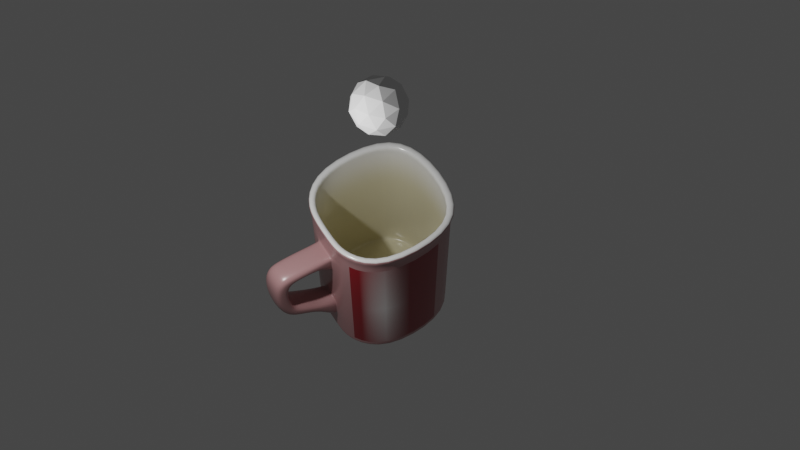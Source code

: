 # Source: Practica-5.blend  (saved by Blender 3.6.11; exported with 4.5.12 LTS)
import bpy
from mathutils import Matrix  # noqa: F401  (used for matrix-valued properties, if any)

bpy.ops.wm.read_factory_settings(use_empty=True)
scene = bpy.context.scene
scene.name = 'Scene'

# ---- collections
col_collection = bpy.data.collections.new('Collection'); scene.collection.children.link(col_collection)

# ---- images (referenced by path relative to the original .blend; pixels are not part of the script)
import os
ASSET_DIR = os.environ.get("B2B_ASSET_DIR", "")  # directory of the original .blend (textures are referenced by path, not embedded)
HERE = os.path.dirname(os.path.abspath(__file__))  # packed textures are extracted next to this script under _unpacked/

def load_image(name, relpath, width, height, colorspace="sRGB"):
    """Load a texture the original file referenced (path relative to the .blend, or extracted next to this script)."""
    p = next((c for c in (os.path.join(HERE, relpath), os.path.join(ASSET_DIR, relpath)) if relpath and os.path.exists(c)), "")
    if p:
        img = bpy.data.images.load(p, check_existing=True)
        img.name = name
    else:  # same state as the original file: an image datablock whose file is absent (Cycles renders it pink)
        img = bpy.data.images.new(name, width, height)
        img.source = "FILE"
        img.filepath = "//" + (relpath or name)
    img.colorspace_settings.name = colorspace
    return img
img_fingerprints_jpg_001 = load_image('Fingerprints.jpg.001', 'textures/Fingerprints.jpg', 1024, 1024, 'Non-Color')
img_nescafe_logo_png_001 = load_image('Nescafe-logo.png.001', 'textures/Nescafe-logo.png', 1024, 1024, 'sRGB')

# ---- materials (node trees are filled in below, after node groups)
mat_material = bpy.data.materials.new('Material')
mat_material.alpha_threshold = 0.0
mat_material.use_transparent_shadow = False
mat_material.roughness = 0.5
mat_material.line_color = (0.0, 0.0, 0.0, 1.0)
mat_white_001 = bpy.data.materials.new('white.001')
mat_white_001.use_transparent_shadow = False
mat_red_001 = bpy.data.materials.new('red.001')
mat_red_001.use_transparent_shadow = False

# ---- material node trees
mat_material.use_nodes = True; mat_material.node_tree.nodes.clear()
_N = mat_material.node_tree.nodes; _L = mat_material.node_tree.links
n0 = _N.new('ShaderNodeOutputMaterial'); n0.name = 'Material Output'; n0.location = (300, 300)
n1 = _N.new('ShaderNodeBsdfPrincipled'); n1.name = 'Principled BSDF'; n1.location = (10, 300)
n1.distribution = 'GGX'
n1.subsurface_method = 'RANDOM_WALK_SKIN'
n1.inputs[0].default_value = (0.9896, 0.9468, 1.0, 1.0)
n1.inputs[3].default_value = 1.45
n1.inputs[27].default_value = (0.0, 0.0, 0.0, 1.0)
n1.inputs[28].default_value = 1.0
_L.new(n1.outputs[0], n0.inputs[0])
n0.is_active_output = True
mat_white_001.use_nodes = True; mat_white_001.node_tree.nodes.clear()
_N = mat_white_001.node_tree.nodes; _L = mat_white_001.node_tree.links
n0 = _N.new('ShaderNodeOutputMaterial'); n0.name = 'Material Output.001'; n0.location = (983, 276)
n1 = _N.new('ShaderNodeMath'); n1.name = 'Math'; n1.location = (739, 181)
n1.operation = 'DIVIDE'
n1.inputs[1].default_value = 5000.0
n2 = _N.new('ShaderNodeTexNoise'); n2.name = 'Noise Texture'; n2.location = (519, 142)
n2.inputs[2].default_value = 20.0
n2.inputs[3].default_value = 0.1
n2.inputs[8].default_value = 0.1
n3 = _N.new('ShaderNodeBsdfPrincipled'); n3.name = 'Principled BSDF.001'; n3.location = (167, 335)
n3.distribution = 'GGX'
n3.subsurface_method = 'BURLEY'
n3.inputs[2].default_value = 0.2
n3.inputs[13].default_value = 0.6
n3.inputs[20].default_value = 0.0
n3.inputs[27].default_value = (0.0, 0.0, 0.0, 1.0)
n3.inputs[28].default_value = 1.0
n4 = _N.new('ShaderNodeTexCoord'); n4.name = 'Texture Coordinate'; n4.location = (-989, 355)
n5 = _N.new('ShaderNodeSeparateXYZ'); n5.name = 'Separate XYZ'; n5.location = (-757, 328)
n6 = _N.new('ShaderNodeValToRGB'); n6.name = 'ColorRamp'; n6.location = (-491, 414)
n6.color_ramp.interpolation = 'EASE'
while len(n6.color_ramp.elements) > 1: n6.color_ramp.elements.remove(n6.color_ramp.elements[-1])
n6.color_ramp.elements[0].position = 0.05909; n6.color_ramp.elements[0].color = (0.1041, 0.1041, 0.1041, 1.0)
_e = n6.color_ramp.elements.new(0.1); _e.color = (1.0, 1.0, 1.0, 1.0)
n7 = _N.new('ShaderNodeMix'); n7.name = 'Mix'; n7.location = (-128, 319)
n7.data_type = 'RGBA'
n7.inputs[6].default_value = (0.6836, 0.6247, 0.4057, 1.0)
n7.inputs[7].default_value = (0.8923, 0.8923, 0.8923, 1.0)
_L.new(n2.outputs[1], n1.inputs[0])
_L.new(n1.outputs[0], n0.inputs[2])
_L.new(n4.outputs[3], n5.inputs[0])
_L.new(n5.outputs[2], n6.inputs[0])
_L.new(n6.outputs[0], n7.inputs[0])
_L.new(n3.outputs[0], n0.inputs[0])
_L.new(n7.outputs[2], n3.inputs[0])
n0.is_active_output = True
mat_red_001.use_nodes = True; mat_red_001.node_tree.nodes.clear()
_N = mat_red_001.node_tree.nodes; _L = mat_red_001.node_tree.links
n0 = _N.new('ShaderNodeBsdfPrincipled'); n0.name = 'Principled BSDF'; n0.location = (738, 415)
n0.distribution = 'GGX'
n0.subsurface_method = 'BURLEY'
n0.inputs[0].default_value = (0.2711, 0.002069, 0.009229, 1.0)
n0.inputs[13].default_value = 0.6
n0.inputs[20].default_value = 0.0
n0.inputs[27].default_value = (0.0, 0.0, 0.0, 1.0)
n0.inputs[28].default_value = 1.0
n1 = _N.new('ShaderNodeTexImage'); n1.name = 'Image Texture.002'; n1.location = (-185, 218)
n1.width = 247
n1.image = img_fingerprints_jpg_001
n2 = _N.new('ShaderNodeMapping'); n2.name = 'Mapping'; n2.location = (-475, 233)
n2.vector_type = 'VECTOR'
n2.inputs[2].default_value = (0.0, 0.0, 0.1292)
n3 = _N.new('ShaderNodeUVMap'); n3.name = 'UV Map.001'; n3.location = (-707, 198)
n3.uv_map = 'SI-UV'
n4 = _N.new('ShaderNodeValToRGB'); n4.name = 'ColorRamp'; n4.location = (143, 182)
while len(n4.color_ramp.elements) > 1: n4.color_ramp.elements.remove(n4.color_ramp.elements[-1])
n4.color_ramp.elements[0].position = 0.0; n4.color_ramp.elements[0].color = (0.04735, 0.04735, 0.04735, 1.0)
_e = n4.color_ramp.elements.new(1.0); _e.color = (1.0, 1.0, 1.0, 1.0)
n5 = _N.new('ShaderNodeBsdfPrincipled'); n5.name = 'Principled BSDF.001'; n5.location = (746, -213)
n5.distribution = 'GGX'
n5.subsurface_method = 'BURLEY'
n5.inputs[13].default_value = 0.6
n5.inputs[20].default_value = 0.0
n5.inputs[27].default_value = (0.0, 0.0, 0.0, 1.0)
n5.inputs[28].default_value = 1.0
n6 = _N.new('ShaderNodeMix'); n6.name = 'Mix'; n6.location = (217, 379)
n6.data_type = 'RGBA'
n6.inputs[0].default_value = 1.0
n6.inputs[7].default_value = (1.0, 0.9449, 0.9331, 1.0)
n7 = _N.new('ShaderNodeMixShader'); n7.name = 'Mix Shader'; n7.location = (1249, 492)
n8 = _N.new('ShaderNodeUVMap'); n8.name = 'UV Map'; n8.location = (-319, 624)
n8.uv_map = 'Nescafe'
n9 = _N.new('ShaderNodeTexNoise'); n9.name = 'Noise Texture'; n9.location = (1257, 322)
n9.inputs[2].default_value = 20.0
n9.inputs[3].default_value = 0.1
n9.inputs[8].default_value = 0.1
n10 = _N.new('ShaderNodeMath'); n10.name = 'Math'; n10.location = (1441, 315)
n10.operation = 'DIVIDE'
n10.inputs[1].default_value = 5000.0
n11 = _N.new('ShaderNodeOutputMaterial'); n11.name = 'Material Output'; n11.location = (1808, 486)
n12 = _N.new('ShaderNodeTexImage'); n12.name = 'Image Texture'; n12.location = (-100, 591)
n12.image = img_nescafe_logo_png_001
n12.extension = 'CLIP'
_L.new(n9.outputs[1], n10.inputs[0])
_L.new(n10.outputs[0], n11.inputs[2])
_L.new(n0.outputs[0], n7.inputs[1])
_L.new(n12.outputs[1], n7.inputs[0])
_L.new(n12.outputs[0], n6.inputs[6])
_L.new(n8.outputs[0], n12.inputs[0])
_L.new(n5.outputs[0], n7.inputs[2])
_L.new(n4.outputs[0], n0.inputs[2])
_L.new(n4.outputs[0], n5.inputs[2])
_L.new(n6.outputs[2], n5.inputs[0])
_L.new(n1.outputs[0], n4.inputs[0])
_L.new(n2.outputs[0], n1.inputs[0])
_L.new(n3.outputs[0], n2.inputs[0])
_L.new(n7.outputs[0], n11.inputs[0])
n11.is_active_output = True

# ---- world
world_world = bpy.data.worlds.new('World'); scene.world = world_world
world_world.use_nodes = True; world_world.node_tree.nodes.clear()
_N = world_world.node_tree.nodes; _L = world_world.node_tree.links
n0 = _N.new('ShaderNodeOutputWorld'); n0.name = 'World Output'; n0.location = (300, 300)
n1 = _N.new('ShaderNodeBackground'); n1.name = 'Background'; n1.location = (10, 300)
n1.inputs[0].default_value = (0.05088, 0.05088, 0.05088, 1.0)
_L.new(n1.outputs[0], n0.inputs[0])
n0.is_active_output = True
world_world.color = (0.05088, 0.05088, 0.05088)
world_world.use_sun_shadow = False
world_world.sun_shadow_jitter_overblur = 0.0

# ---- cameras
cam_camera = bpy.data.cameras.new('Camera')
cam_camera.clip_end = 100.0
cam_camera.ortho_scale = 7.314

# ---- lights
light_light = bpy.data.lights.new('Light', 'POINT')
light_light.transmission_factor = 0.0
light_light.energy = 1000.0
light_light.shadow_soft_size = 0.1
light_light.shadow_maximum_resolution = 0.006
light_light.use_absolute_resolution = True

# ---- meshes
me_cube = bpy.data.meshes.new('Cube')
me_cube.from_pydata([(1.0, 1.0, 1.0), (1.0, 1.0, -1.0), (1.0, -1.0, 1.0), (1.0, -1.0, -1.0), (-1.0, 1.0, 1.0), (-1.0, 1.0, -1.0), (-1.0, -1.0, 1.0), (-1.0, -1.0, -1.0)], [], [(0, 4, 6, 2), (3, 2, 6, 7), (7, 6, 4, 5), (5, 1, 3, 7), (1, 0, 2, 3), (5, 4, 0, 1)])
_uv = me_cube.uv_layers.new(name='UVMap')
_uv.uv.foreach_set('vector', [0.625, 0.5, 0.875, 0.5, 0.875, 0.75, 0.625, 0.75, 0.375, 0.75, 0.625, 0.75, 0.625, 1.0, 0.375, 1.0, 0.375, 0.0, 0.625, 0.0, 0.625, 0.25, 0.375, 0.25, 0.125, 0.5, 0.375, 0.5, 0.375, 0.75, 0.125, 0.75, 0.375, 0.5, 0.625, 0.5, 0.625, 0.75, 0.375, 0.75, 0.375, 0.25, 0.625, 0.25, 0.625, 0.5, 0.375, 0.5])
me_cube.materials.append(mat_material)
me_cube.use_mirror_vertex_groups = False
me_cube.update()
me_circle_001 = bpy.data.meshes.new('Circle.001')
me_circle_001.from_pydata([(0.003384, 0.01318, 0.006265), (-0.01168, 0.006763, 0.006266), (-0.01325, 0.00346, 0.006266), (-0.00678, -0.01169, 0.006265), (-0.003384, -0.01318, 0.006265), (0.01168, -0.006763, 0.006266), (0.01325, -0.00346, 0.006266), (0.00678, 0.01169, 0.006265), (0.00476, 0.0343, 0.09344), (-0.02756, 0.02077, 0.09343), (-0.0357, 0.00463, 0.09346), (-0.02198, -0.02736, 0.09344), (-0.003588, -0.03506, 0.09344), (0.02656, -0.02221, 0.09343), (0.03562, -0.004482, 0.09346), (0.0219, 0.02751, 0.09344), (0.03619, -0.004634, 0.08919), (0.02225, 0.02787, 0.08917), (-0.003675, -0.0357, 0.08917), (0.02708, -0.02258, 0.08916), (-0.03619, 0.004634, 0.08919), (-0.02225, -0.02787, 0.08917), (0.005062, 0.03469, 0.08917), (-0.0281, 0.02082, 0.08916), (0.02221, 0.02775, 0.08257), (0.02698, -0.02253, 0.08257), (-0.02221, -0.02775, 0.08257), (-0.028, 0.02077, 0.08257), (0.03606, -0.004576, 0.08257), (-0.003641, -0.03559, 0.08257), (-0.03606, 0.004576, 0.08257), (0.005028, 0.03458, 0.08257), (0.003889, 0.02905, 0.004415), (-0.02301, 0.01769, 0.004415), (-0.0295, 0.003791, 0.004415), (-0.01814, -0.02293, 0.004415), (-0.003471, -0.02935, 0.004415), (0.02269, -0.01825, 0.004415), (0.0295, -0.003791, 0.004415), (0.01814, 0.02293, 0.004415), (0.005493, 0.03907, 0.09357), (-0.03134, 0.0237, 0.09357), (-0.04092, 0.004496, 0.09357), (-0.02528, -0.03213, 0.09357), (-0.003609, -0.04119, 0.09357), (0.03086, -0.02655, 0.09357), (0.04144, -0.005621, 0.09357), (0.0258, 0.031, 0.09357), (0.03897, -0.004695, 0.0884), (0.02423, 0.02982, 0.0884), (-0.003649, -0.03848, 0.0884), (0.02897, -0.02463, 0.0884), (-0.03897, 0.004695, 0.0884), (-0.02423, -0.02982, 0.0884), (0.005036, 0.03747, 0.0884), (-0.02999, 0.02287, 0.0884), (0.02425, 0.02979, 0.08256), (0.02897, -0.02463, 0.08256), (-0.02425, -0.02979, 0.08256), (-0.02999, 0.02287, 0.08256), (0.03895, -0.004655, 0.08256), (-0.003642, -0.03848, 0.08256), (-0.03895, 0.004655, 0.08256), (0.005029, 0.03747, 0.08256), (0.0007083, 0.01204, 0.006265), (-0.007253, 0.03063, 0.09344), (-0.007301, 0.03102, 0.08917), (-0.007288, 0.03093, 0.08257), (-0.004784, 0.02585, 0.004415), (-0.008169, 0.03484, 0.09357), (-0.007992, 0.03354, 0.0884), (-0.007994, 0.03353, 0.08256), (-0.01922, 0.02588, 0.08916), (-0.01916, 0.02581, 0.08257), (-0.02063, 0.02812, 0.0884), (-0.02064, 0.02811, 0.08256), (-0.01104, 0.007038, 0.006266), (-0.01891, 0.02565, 0.09343), (-0.0173, 0.02054, 0.004415), (-0.02149, 0.02918, 0.09357), (0.02426, 0.02976, 0.0778), (0.02896, -0.02463, 0.0778), (-0.02426, -0.02976, 0.0778), (-0.02998, 0.02287, 0.0778), (0.03893, -0.004615, 0.0778), (-0.003635, -0.03847, 0.0778), (-0.03893, 0.004615, 0.0778), (0.005022, 0.03746, 0.0778), (-0.007997, 0.03353, 0.0767), (-0.0206, 0.02817, 0.0767), (0.02431, 0.02965, 0.06136), (0.02894, -0.02464, 0.06136), (-0.02431, -0.02965, 0.06136), (-0.02996, 0.02288, 0.06136), (-0.008005, 0.03353, 0.06136), (-0.0206, 0.02817, 0.06136), (0.03886, -0.004478, 0.06136), (-0.003612, -0.03846, 0.06136), (-0.03886, 0.004478, 0.06136), (0.004998, 0.03745, 0.06136), (0.02441, 0.02945, 0.032), (0.02891, -0.02466, 0.032), (-0.02441, -0.02945, 0.032), (-0.02993, 0.0229, 0.032), (-0.00802, 0.03352, 0.032), (-0.02058, 0.02817, 0.032), (0.03875, -0.004232, 0.032), (-0.003569, -0.03844, 0.032), (-0.03875, 0.004232, 0.032), (0.004956, 0.03743, 0.032), (0.02446, 0.02934, 0.016), (0.02889, -0.02467, 0.016), (-0.02446, -0.02934, 0.016), (-0.02991, 0.02291, 0.016), (-0.008028, 0.03352, 0.016), (-0.02057, 0.02818, 0.016), (0.03869, -0.004098, 0.016), (-0.003546, -0.03843, 0.016), (-0.03869, 0.004098, 0.016), (0.004933, 0.03742, 0.016), (-0.02318, 0.03436, 0.07711), (-0.01058, 0.0397, 0.07711), (-0.01081, 0.04016, 0.06982), (-0.02338, 0.03482, 0.06982), (-0.02974, 0.04975, 0.07722), (-0.01728, 0.05538, 0.07728), (-0.01613, 0.05289, 0.07102), (-0.02858, 0.04727, 0.07096), (-0.03375, 0.05838, 0.07009), (-0.02132, 0.06408, 0.07024), (-0.01806, 0.05703, 0.06522), (-0.03047, 0.05134, 0.06508), (-0.03378, 0.05843, 0.05677), (-0.02138, 0.06421, 0.05693), (-0.01802, 0.05695, 0.05714), (-0.03039, 0.05118, 0.05698), (-0.03281, 0.05635, 0.04708), (-0.02043, 0.06216, 0.04724), (-0.01754, 0.05593, 0.04853), (-0.02991, 0.05013, 0.04837), (-0.03122, 0.05293, 0.03974), (-0.01887, 0.0588, 0.03986), (-0.0167, 0.05412, 0.04498), (-0.02904, 0.04826, 0.04485), (-0.02818, 0.0464, 0.03477), (-0.01584, 0.0523, 0.03488), (-0.01418, 0.0487, 0.03986), (-0.0265, 0.0428, 0.03975), (-0.02468, 0.03888, 0.02872), (-0.01235, 0.04478, 0.02881), (-0.01102, 0.04191, 0.03406), (-0.02334, 0.03602, 0.03397), (-0.02201, 0.03137, 0.01741), (-0.009569, 0.03695, 0.01746), (-0.008573, 0.03499, 0.03227), (-0.02084, 0.02894, 0.03215), (-0.01707, 0.05491, 0.06981), (-0.01994, 0.0611, 0.0767), (-0.03238, 0.05543, 0.0766), (-0.0295, 0.04926, 0.06971), (-0.0264, 0.04197, 0.07152), (-0.01389, 0.04746, 0.07155), (-0.01407, 0.04787, 0.07734), (-0.0266, 0.04238, 0.0773), (-0.008405, 0.03448, 0.06194), (-0.008366, 0.03441, 0.07677), (-0.02097, 0.02905, 0.07677), (-0.02099, 0.02912, 0.06194), (0.03893, -0.004611, 0.07729), (-0.003635, -0.03847, 0.07729), (-0.03893, 0.004611, 0.07729), (0.005022, 0.03746, 0.07729), (0.02426, 0.02975, 0.07729), (0.02896, -0.02463, 0.07729), (-0.02426, -0.02975, 0.07729), (-0.02998, 0.02287, 0.07729), (-0.007998, 0.03353, 0.07493), (-0.0206, 0.02818, 0.07524), (0.03872, -0.004165, 0.024), (-0.003557, -0.03844, 0.024), (-0.03872, 0.004165, 0.024), (0.004944, 0.03743, 0.024), (0.02443, 0.02939, 0.024), (0.0289, -0.02466, 0.024), (-0.02443, -0.02939, 0.024), (-0.02992, 0.0229, 0.024), (-0.008024, 0.03352, 0.024), (-0.02058, 0.02817, 0.024), (-0.0107, 0.03993, 0.07306), (-0.02326, 0.03453, 0.07387), (-0.0167, 0.05414, 0.07366), (-0.02916, 0.04851, 0.07359), (-0.01969, 0.06056, 0.06773), (-0.03211, 0.05486, 0.06758), (-0.0197, 0.06058, 0.05704), (-0.03209, 0.05481, 0.05687), (-0.01899, 0.05904, 0.04788), (-0.03136, 0.05324, 0.04772), (-0.01778, 0.05646, 0.04242), (-0.03013, 0.0506, 0.04229), (-0.01501, 0.0505, 0.03737), (-0.02734, 0.0446, 0.03726), (-0.01168, 0.04335, 0.03143), (-0.02401, 0.03745, 0.03134), (-0.009426, 0.03684, 0.02695), (-0.02169, 0.0308, 0.02684), (-0.03094, 0.05235, 0.07316), (-0.0185, 0.05801, 0.07325), (-0.0265, 0.04217, 0.07382), (-0.01398, 0.04766, 0.07385), (-0.02098, 0.0291, 0.07478), (-0.008385, 0.03445, 0.07443), (-0.008957, 0.03578, 0.06263), (-0.02154, 0.03044, 0.06263), (-0.008876, 0.03563, 0.07692), (-0.02147, 0.03028, 0.07692), (-0.02151, 0.03037, 0.07414), (-0.00892, 0.03572, 0.07362), (-0.02076, 0.02859, 0.01615), (-0.008256, 0.03403, 0.01616), (-0.008159, 0.03387, 0.03205), (-0.02066, 0.02838, 0.03203), (-0.02074, 0.02855, 0.02446), (-0.008238, 0.03403, 0.02448), (-0.005164, 0.00954, 0.006265), (-0.01308, 0.02814, 0.09343), (-0.01104, 0.02319, 0.004415), (-0.01483, 0.03201, 0.09357), (-0.01324, 0.02848, 0.08916), (-0.0132, 0.02841, 0.08257), (-0.01429, 0.03086, 0.0884), (-0.01429, 0.03086, 0.08256), (-0.01429, 0.03086, 0.0767), (-0.01429, 0.03086, 0.01409), (-0.01688, 0.03703, 0.07768), (-0.02363, 0.05283, 0.0782), (-0.02782, 0.06184, 0.07026), (-0.02783, 0.06185, 0.05646), (-0.02701, 0.06009, 0.04654), (-0.02543, 0.0567, 0.03934), (-0.02225, 0.04987, 0.03379), (-0.01851, 0.04183, 0.02876), (-0.01579, 0.03416, 0.01672), (-0.02648, 0.05896, 0.07703), (-0.02034, 0.04512, 0.07789), (-0.01466, 0.03174, 0.07677), (-0.01517, 0.03296, 0.07692), (-0.0145, 0.03132, 0.01425), (0.0245, 0.02924, 0.001369), (0.02887, -0.02468, 0.001369), (-0.0245, -0.02924, 0.001369), (-0.02989, 0.02292, 0.001369), (-0.008036, 0.03352, 0.001369), (-0.0206, 0.02812, 0.001369), (0.03863, -0.003976, 0.001369), (-0.003525, -0.03842, 0.001369), (-0.03863, 0.003976, 0.001369), (0.004912, 0.03741, 0.001369), (-0.01429, 0.03086, 0.001205), (0.02238, 0.0272, 0.004996), (0.02681, -0.0226, 0.004997), (-0.02252, -0.02723, 0.004996), (-0.02798, 0.02081, 0.004997), (0.03568, -0.003938, 0.004997), (-0.003593, -0.03555, 0.004996), (-0.03582, 0.00391, 0.004997), (0.004837, 0.03451, 0.004996), (-0.007401, 0.0309, 0.004996), (-0.0192, 0.02581, 0.004997), (-0.01327, 0.0284, 0.004997), (-0.007331, 0.03091, 0.003289), (0.004904, 0.03453, 0.003289), (-0.03574, 0.0039, 0.00329), (-0.0279, 0.02082, 0.00329), (-0.02246, -0.0272, 0.003289), (-0.003517, -0.03553, 0.003289), (0.02688, -0.02258, 0.00329), (0.03574, -0.0039, 0.00329), (0.02246, 0.0272, 0.003289), (-0.0132, 0.02841, 0.003289), (-0.01912, 0.02583, 0.00329), (-0.005553, 0.02674, 0.003289), (0.004167, 0.0301, 0.003289), (-0.03077, 0.003803, 0.00329), (-0.02403, 0.0182, 0.00329), (-0.01899, -0.02377, 0.003289), (-0.003488, -0.03059, 0.003289), (0.02352, -0.01909, 0.00329), (0.03077, -0.003803, 0.00329), (0.01899, 0.02377, 0.003289), (-0.01143, 0.02424, 0.003289), (-0.0173, 0.02174, 0.00329), (-0.008037, 0.03352, 0.0), (0.00491, 0.03741, 0.0), (-0.03862, 0.003964, 0.0), (-0.02989, 0.02292, 0.0), (-0.02451, -0.02923, 0.0), (-0.003523, -0.03842, 0.0), (0.02887, -0.02468, 0.0), (0.03862, -0.003964, 0.0), (0.02451, 0.02923, 0.0), (-0.01429, 0.03086, 0.0), (-0.0206, 0.02812, 0.0), (-0.007213, 0.03157, 0.0), (0.004896, 0.03512, 0.0), (-0.03631, 0.00392, 0.0), (-0.02832, 0.02129, 0.0), (-0.0229, -0.02763, 0.0), (-0.003509, -0.03612, 0.0), (0.02731, -0.02305, 0.0), (0.03631, -0.00392, 0.0), (0.0229, 0.02763, 0.0), (-0.01347, 0.02892, 0.0), (-0.01981, 0.02611, 0.0), (0.004892, 0.03431, 0.0004944), (-0.006925, 0.0309, 0.0004944), (-0.02778, 0.02072, 0.0004944), (-0.03551, 0.003905, 0.0004944), (-0.02233, -0.02708, 0.0004944), (-0.003505, -0.03532, 0.0004944), (0.02676, -0.02248, 0.0004944), (0.03551, -0.003905, 0.0004944), (0.02233, 0.02708, 0.0004944), (-0.01318, 0.02824, 0.0004944), (-0.01953, 0.02543, 0.0004944)], [], [(17, 16, 14, 15), (19, 18, 12, 13), (21, 20, 10, 11), (66, 22, 8, 65), (22, 17, 15, 8), (16, 19, 13, 14), (18, 21, 11, 12), (20, 23, 9, 10), (30, 27, 23, 20), (29, 26, 21, 18), (28, 25, 19, 16), (31, 24, 17, 22), (67, 31, 22, 66), (26, 30, 20, 21), (25, 29, 18, 19), (24, 28, 16, 17), (259, 263, 28, 24), (260, 264, 29, 25), (261, 265, 30, 26), (267, 266, 31, 67), (266, 259, 24, 31), (263, 260, 25, 28), (264, 261, 26, 29), (265, 262, 27, 30), (49, 47, 46, 48), (51, 45, 44, 50), (53, 43, 42, 52), (70, 69, 40, 54), (54, 40, 47, 49), (48, 46, 45, 51), (50, 44, 43, 53), (52, 42, 41, 55), (62, 52, 55, 59), (61, 50, 53, 58), (60, 48, 51, 57), (63, 54, 49, 56), (71, 70, 54, 63), (58, 53, 52, 62), (57, 51, 50, 61), (56, 49, 48, 60), (80, 56, 60, 84), (81, 57, 61, 85), (82, 58, 62, 86), (88, 71, 63, 87), (87, 63, 56, 80), (84, 60, 57, 81), (85, 61, 58, 82), (86, 62, 59, 83), (296, 250, 256, 294), (292, 252, 257, 293), (293, 257, 248, 300), (299, 254, 249, 298), (297, 255, 250, 296), (294, 256, 251, 295), (301, 258, 252, 292), (295, 251, 253, 302), (65, 8, 40, 69), (10, 9, 41, 42), (11, 10, 42, 43), (12, 11, 43, 44), (13, 12, 44, 45), (14, 13, 45, 46), (15, 14, 46, 47), (8, 15, 47, 40), (225, 65, 69, 227), (302, 253, 258, 301), (232, 231, 71, 88), (231, 230, 70, 71), (230, 227, 69, 70), (269, 267, 67, 229), (229, 67, 66, 228), (228, 66, 65, 225), (23, 72, 77, 9), (27, 73, 72, 23), (262, 268, 73, 27), (55, 41, 79, 74), (59, 55, 74, 75), (83, 59, 75, 89), (9, 77, 79, 41), (68, 32, 39, 38, 37, 36, 35, 34, 33, 78, 226), (175, 83, 89, 177), (217, 212, 122, 188), (170, 86, 83, 175), (169, 85, 82, 174), (168, 84, 81, 173), (171, 87, 80, 172), (176, 88, 87, 171), (174, 82, 86, 170), (173, 81, 85, 169), (172, 80, 84, 168), (100, 90, 96, 106), (101, 91, 97, 107), (102, 92, 98, 108), (104, 94, 99, 109), (109, 99, 90, 100), (106, 96, 91, 101), (107, 97, 92, 102), (108, 98, 93, 103), (105, 95, 94, 104), (103, 93, 95, 105), (185, 103, 105, 187), (223, 219, 153, 204), (180, 108, 103, 185), (179, 107, 102, 184), (178, 106, 101, 183), (181, 109, 100, 182), (186, 104, 109, 181), (184, 102, 108, 180), (183, 101, 107, 179), (182, 100, 106, 178), (248, 110, 116, 254), (249, 111, 117, 255), (250, 112, 118, 256), (252, 114, 119, 257), (257, 119, 110, 248), (254, 116, 111, 249), (255, 117, 112, 250), (256, 118, 113, 251), (258, 233, 114, 252), (251, 113, 115, 253), (161, 160, 127, 126), (246, 214, 121, 234), (212, 213, 123, 122), (216, 215, 120, 189), (207, 156, 130, 192), (209, 161, 126, 190), (208, 163, 124, 191), (244, 162, 125, 235), (193, 128, 132, 195), (206, 158, 128, 193), (243, 157, 129, 236), (156, 159, 131, 130), (134, 135, 139, 138), (236, 129, 133, 237), (130, 131, 135, 134), (192, 130, 134, 194), (197, 136, 140, 199), (194, 134, 138, 196), (195, 132, 136, 197), (237, 133, 137, 238), (199, 140, 144, 201), (238, 137, 141, 239), (138, 139, 143, 142), (196, 138, 142, 198), (146, 147, 151, 150), (239, 141, 145, 240), (142, 143, 147, 146), (198, 142, 146, 200), (203, 148, 152, 205), (200, 146, 150, 202), (201, 144, 148, 203), (240, 145, 149, 241), (247, 218, 152, 242), (241, 149, 153, 242), (150, 151, 155, 154), (202, 150, 154, 204), (220, 154, 155, 221), (222, 205, 152, 218), (126, 127, 159, 156), (235, 125, 157, 243), (191, 124, 158, 206), (190, 126, 156, 207), (234, 121, 162, 244), (189, 120, 163, 208), (188, 122, 161, 209), (122, 123, 160, 161), (177, 89, 166, 210), (94, 95, 167, 164), (232, 88, 165, 245), (176, 94, 164, 211), (88, 176, 211, 165), (95, 177, 210, 167), (121, 188, 209, 162), (123, 189, 208, 160), (125, 190, 207, 157), (127, 191, 206, 159), (221, 155, 205, 222), (149, 202, 204, 153), (147, 201, 203, 151), (145, 200, 202, 149), (151, 203, 205, 155), (141, 198, 200, 145), (137, 196, 198, 141), (143, 199, 201, 147), (135, 195, 197, 139), (133, 194, 196, 137), (139, 197, 199, 143), (129, 192, 194, 133), (159, 206, 193, 131), (131, 193, 195, 135), (160, 208, 191, 127), (162, 209, 190, 125), (157, 207, 192, 129), (213, 216, 189, 123), (110, 182, 178, 116), (111, 183, 179, 117), (112, 184, 180, 118), (114, 186, 181, 119), (119, 181, 182, 110), (116, 178, 183, 111), (117, 179, 184, 112), (118, 180, 185, 113), (220, 223, 204, 154), (113, 185, 187, 115), (90, 172, 168, 96), (91, 173, 169, 97), (92, 174, 170, 98), (94, 176, 171, 99), (99, 171, 172, 90), (96, 168, 173, 91), (97, 169, 174, 92), (98, 170, 175, 93), (214, 217, 188, 121), (93, 175, 177, 95), (165, 211, 217, 214), (167, 210, 216, 213), (210, 166, 215, 216), (164, 167, 213, 212), (245, 165, 214, 246), (211, 164, 212, 217), (104, 186, 223, 220), (105, 221, 222, 187), (187, 222, 218, 115), (104, 220, 221, 105), (233, 115, 218, 247), (186, 114, 219, 223), (114, 233, 247, 219), (166, 245, 246, 215), (89, 232, 245, 166), (120, 234, 244, 163), (124, 235, 243, 158), (148, 241, 242, 152), (219, 247, 242, 153), (144, 240, 241, 148), (140, 239, 240, 144), (136, 238, 239, 140), (132, 237, 238, 136), (128, 236, 237, 132), (158, 243, 236, 128), (163, 244, 235, 124), (215, 246, 234, 120), (253, 115, 233, 258), (64, 224, 76, 1, 2, 3, 4, 5, 6, 7, 0), (72, 228, 225, 77), (73, 229, 228, 72), (268, 269, 229, 73), (74, 79, 227, 230), (75, 74, 230, 231), (89, 75, 231, 232), (77, 225, 227, 79), (298, 249, 255, 297), (300, 248, 254, 299), (280, 279, 269, 268), (273, 280, 268, 262), (279, 270, 267, 269), (272, 273, 262, 265), (275, 274, 261, 264), (277, 276, 260, 263), (271, 278, 259, 266), (270, 271, 266, 267), (274, 272, 265, 261), (276, 275, 264, 260), (278, 277, 263, 259), (281, 282, 271, 270), (283, 284, 273, 272), (285, 283, 272, 274), (286, 285, 274, 275), (287, 286, 275, 276), (288, 287, 276, 277), (289, 288, 277, 278), (282, 289, 278, 271), (290, 281, 270, 279), (284, 291, 280, 273), (291, 290, 279, 280), (64, 0, 282, 281), (2, 1, 284, 283), (3, 2, 283, 285), (4, 3, 285, 286), (5, 4, 286, 287), (6, 5, 287, 288), (7, 6, 288, 289), (0, 7, 289, 282), (224, 64, 281, 290), (1, 76, 291, 284), (76, 224, 290, 291), (304, 303, 292, 293), (306, 305, 294, 295), (305, 307, 296, 294), (307, 308, 297, 296), (308, 309, 298, 297), (309, 310, 299, 298), (310, 311, 300, 299), (311, 304, 293, 300), (303, 312, 301, 292), (313, 306, 295, 302), (312, 313, 302, 301), (314, 315, 303, 304), (316, 317, 305, 306), (317, 318, 307, 305), (318, 319, 308, 307), (319, 320, 309, 308), (320, 321, 310, 309), (321, 322, 311, 310), (322, 314, 304, 311), (315, 323, 312, 303), (324, 316, 306, 313), (323, 324, 313, 312), (226, 78, 324, 323), (78, 33, 316, 324), (68, 226, 323, 315), (39, 32, 314, 322), (38, 39, 322, 321), (37, 38, 321, 320), (36, 37, 320, 319), (35, 36, 319, 318), (34, 35, 318, 317), (33, 34, 317, 316), (32, 68, 315, 314)])
me_circle_001.polygons.foreach_set('use_smooth', [True] * 318)
me_circle_001.polygons.foreach_set('material_index', [0, 0, 0, 0, 0, 0, 0, 0, 0, 0, 0, 0, 0, 0, 0, 0, 0, 0, 0, 0, 0, 0, 0, 0, 1, 1, 1, 1, 1, 1, 1, 1, 1, 1, 1, 1, 1, 1, 1, 1, 1, 1, 1, 1, 1, 1, 1, 1, 1, 1, 1, 1, 1, 1, 1, 1, 0, 0, 0, 0, 0, 0, 0, 0, 0, 1, 1, 1, 1, 0, 0, 0, 0, 0, 0, 1, 1, 1, 0, 1, 1, 1, 1, 1, 1, 1, 1, 1, 1, 1, 1, 1, 1, 1, 1, 1, 1, 1, 1, 1, 1, 1, 1, 1, 1, 1, 1, 1, 1, 1, 1, 1, 1, 1, 1, 1, 1, 1, 1, 1, 1, 1, 1, 1, 1, 1, 1, 1, 1, 1, 1, 1, 1, 1, 1, 1, 1, 1, 1, 1, 1, 1, 1, 1, 1, 1, 1, 1, 1, 1, 1, 1, 1, 1, 1, 1, 1, 1, 1, 1, 1, 1, 1, 1, 1, 1, 1, 1, 1, 1, 1, 1, 1, 1, 1, 1, 1, 1, 1, 1, 1, 1, 1, 1, 1, 1, 1, 1, 1, 1, 1, 1, 1, 1, 1, 1, 1, 1, 1, 1, 1, 1, 1, 1, 1, 1, 1, 1, 1, 1, 1, 1, 1, 1, 1, 1, 1, 1, 1, 1, 1, 1, 1, 1, 1, 1, 1, 1, 1, 1, 1, 1, 1, 1, 1, 1, 1, 1, 1, 1, 1, 1, 0, 0, 0, 0, 1, 1, 1, 0, 1, 1, 0, 0, 0, 0, 0, 0, 0, 0, 0, 0, 0, 0, 0, 0, 0, 0, 0, 0, 0, 0, 0, 0, 0, 0, 0, 0, 0, 0, 0, 0, 0, 0, 0, 0, 0, 0, 0, 0, 0, 0, 0, 0, 0, 0, 1, 1, 1, 1, 1, 1, 1, 1, 1, 1, 1, 1, 1, 1, 1, 1, 1, 1, 1, 1, 1, 1])
_uv = me_circle_001.uv_layers.new(name='Nescafe')
_uv.uv.foreach_set('vector', [0.0, 0.0, 0.0, 0.0, 0.0, 0.0, 0.0, 0.0, 0.0, 0.0, 0.0, 0.0, 0.0, 0.0, 0.0, 0.0, 0.0, 0.0, 0.0, 0.0, 0.0, 0.0, 0.0, 0.0, 0.0, 0.0, 0.0, 0.0, 0.0, 0.0, 0.0, 0.0, 0.0, 0.0, 0.0, 0.0, 0.0, 0.0, 0.0, 0.0, 0.0, 0.0, 0.0, 0.0, 0.0, 0.0, 0.0, 0.0, 0.0, 0.0, 0.0, 0.0, 0.0, 0.0, 0.0, 0.0, 0.0, 0.0, 0.0, 0.0, 0.0, 0.0, 0.0, 0.0, 0.0, 0.0, 0.0, 0.0, 0.0, 0.0, 0.0, 0.0, 0.0, 0.0, 0.0, 0.0, 0.0, 0.0, 0.0, 0.0, 0.0, 0.0, 0.0, 0.0, 0.0, 0.0, 0.0, 0.0, 0.0, 0.0, 0.0, 0.0, 0.0, 0.0, 0.0, 0.0, 0.0, 0.0, 0.0, 0.0, 0.0, 0.0, 0.0, 0.0, 0.0, 0.0, 0.0, 0.0, 0.0, 0.0, 0.0, 0.0, 0.0, 0.0, 0.0, 0.0, 0.0, 0.0, 0.0, 0.0, 0.0, 0.0, 0.0, 0.0, 0.0, 0.0, 0.0, 0.0, 0.0, 0.0, 0.0, 0.0, 0.0, 0.0, 0.0, 0.0, 0.0, 0.0, 0.0, 0.0, 0.0, 0.0, 0.0, 0.0, 0.0, 0.0, 0.0, 0.0, 0.0, 0.0, 0.0, 0.0, 0.0, 0.0, 0.0, 0.0, 0.0, 0.0, 0.0, 0.0, 0.0, 0.0, 0.0, 0.0, 0.0, 0.0, 0.0, 0.0, 0.0, 0.0, 0.0, 0.0, 0.0, 0.0, 0.0, 0.0, 0.0, 0.0, 0.0, 0.0, 0.0, 0.0, 0.0, 0.0, 0.0, 0.0, 0.0, 0.0, 0.0, 0.0, 0.0, 0.0, 0.0, 0.0, 0.0, 0.0, 0.0, 0.0, 0.0, 0.0, 0.0, 0.0, 0.0, 0.0, 0.0, 0.0, 0.0, 0.0, 0.0, 0.0, 0.0, 0.0, 0.0, 0.0, 0.0, 0.0, 0.0, 0.0, 0.0, 0.0, 0.0, 0.0, 0.0, 0.0, 0.0, 0.0, 0.0, 0.0, 0.0, 0.0, 0.0, 0.0, 0.0, 0.0, 0.0, 0.0, 0.0, 0.0, 0.0, 0.0, 0.0, 0.0, 0.0, 0.0, 0.0, 0.0, 0.0, 0.0, 0.0, 0.0, 0.0, 0.0, 0.0, 0.0, 0.0, 0.0, 0.0, 0.0, 0.0, 0.0, 0.0, 0.0, 0.0, 0.0, 0.0, 0.0, 0.0, 0.0, 0.0, 0.0, 0.0, 0.0, 0.0, 0.0, 0.0, 0.0, 0.0, 0.0, 0.0, 0.0, 0.0, 0.0, 0.0, 0.0, 0.0, 0.0, 0.0, 0.0, 0.0, 0.0, 0.0, 0.0, 0.0, 0.0, 0.0, 0.0, 0.0, 0.0, 0.0, 0.0, 0.0, 0.0, 0.0, 0.0, 0.0, 0.0, 0.0, 0.0, 0.0, 0.0, 0.0, 0.0, 0.0, 0.0, 0.0, 0.0, 0.0, 0.0, 0.0, 0.0, 1.022, 0.27, 1.093, 0.2678, 1.092, 2.773, 1.021, 2.77, 0.0, 0.0, 0.0, 0.0, 0.0, 0.0, 0.0, 0.0, 1.022, -1.937, 1.093, -1.939, 1.094, 0.5745, 1.023, 0.5719, 0.0, 0.0, 0.0, 0.0, 0.0, 0.0, 0.0, 0.0, 1.021, -1.116, 1.092, -1.116, 1.093, 0.2678, 1.022, 0.27, 0.0, 0.0, 0.0, 0.0, 0.0, 0.0, 0.0, 0.0, 0.0, 0.0, 0.0, 0.0, 0.0, 0.0, 0.0, 0.0, 1.023, 0.5719, 1.094, 0.5745, 1.093, 1.937, 1.022, 1.937, 0.0, 0.0, 0.0, 0.0, 0.0, 0.0, 0.0, 0.0, 0.0, 0.0, 0.0, 0.0, 0.0, 0.0, 0.0, 0.0, 0.0, 0.0, 0.0, 0.0, 0.0, 0.0, 0.0, 0.0, 0.0, 0.0, 0.0, 0.0, 0.0, 0.0, 0.0, 0.0, 0.0, 0.0, 0.0, 0.0, 0.0, 0.0, 0.0, 0.0, 0.0, 0.0, 0.0, 0.0, 0.0, 0.0, 0.0, 0.0, 0.0, 0.0, 0.0, 0.0, 0.0, 0.0, 0.0, 0.0, 0.0, 0.0, 0.0, 0.0, 0.0, 0.0, 0.0, 0.0, 0.0, 0.0, 0.0, 0.0, 0.0, 0.0, 0.0, 0.0, 0.0, 0.0, 0.0, 0.0, 0.0, 0.0, 0.0, 0.0, 0.0, 0.0, 0.0, 0.0, 0.0, 0.0, 0.0, 0.0, 0.0, 0.0, 0.0, 0.0, 0.0, 0.0, 0.0, 0.0, 0.0, 0.0, 0.0, 0.0, 0.0, 0.0, 0.0, 0.0, 0.0, 0.0, 0.0, 0.0, 0.0, 0.0, 0.0, 0.0, 0.0, 0.0, 0.0, 0.0, 0.0, 0.0, 0.0, 0.0, 0.0, 0.0, 0.0, 0.0, 0.0, 0.0, 0.0, 0.0, 0.0, 0.0, 0.0, 0.0, 0.0, 0.0, 0.0, 0.0, 0.0, 0.0, 0.0, 0.0, 0.0, 0.0, 0.0, 0.0, 0.0, 0.0, 0.0, 0.0, 0.0, 0.0, 0.0, 0.0, 0.0, 0.0, 0.0, 0.0, 0.0, 0.0, 0.0, 0.0, 0.0, 0.0, 0.0, 0.0, 0.0, 0.0, 0.0, 0.0, 0.0, 0.0, 0.0, 0.0, 0.0, 0.0, 0.0, 0.0, 0.0, 0.0, 0.0, 0.0, 0.0, 0.0, 0.0, 0.0, 0.0, 0.0, 0.0, 0.0, 0.0, 0.0, 0.0, 0.0, 0.0, 0.0, 0.0, 0.0, 0.0, 0.0, 0.0, 0.0, 0.0, 0.0, 0.0, 0.0, 0.0, 0.0, 0.0, 0.0, 0.0, 0.0, 0.0, 0.0, 0.0, 0.0, 0.0, 0.0, 0.0, 0.0, 0.0, 0.0, 0.0, 0.0, 0.0, 0.0, 0.0, 0.0, 0.0, 0.0, 0.0, 0.0, 0.0, 0.0, 0.0, 0.0, 0.0, 0.0, 0.0, 0.0, 0.0, 0.0, 0.0, 0.0, 0.0, 0.0, 0.0, 0.0, 0.0, 0.0, 0.0, 0.0, 0.0, 0.0, 0.0, 0.0, 0.0, 0.0, 0.0, 0.0, 0.0, 0.0, 0.0, 0.0, 0.0, 0.0, 0.0, 0.0, 0.0, 0.0, 0.0, 0.0, 0.0, 0.0, 0.0, 0.0, 0.0, 0.0, 0.0, 0.0, 0.0, 0.0, 0.0, 0.0, 0.0, 0.0, 0.0, 0.0, 1.015, 0.5717, 1.023, 0.5719, 1.022, 1.937, 1.015, 1.937, 0.0, 0.0, 0.0, 0.0, 0.0, 0.0, 0.0, 0.0, 0.0, 0.0, 0.0, 0.0, 0.0, 0.0, 0.0, 0.0, 1.014, -1.116, 1.021, -1.116, 1.022, 0.27, 1.014, 0.2702, 0.0, 0.0, 0.0, 0.0, 0.0, 0.0, 0.0, 0.0, 1.015, -1.936, 1.022, -1.937, 1.023, 0.5719, 1.015, 0.5717, 0.0, 0.0, 0.0, 0.0, 0.0, 0.0, 0.0, 0.0, 1.014, 0.2702, 1.022, 0.27, 1.021, 2.77, 1.014, 2.769, 0.3425, 0.2907, 0.7781, 0.2774, 0.7777, 2.759, 0.3422, 2.739, 0.0, 0.0, 0.0, 0.0, 0.0, 0.0, 0.0, 0.0, 0.342, -1.91, 0.7781, -1.927, 0.7788, 0.5631, 0.3426, 0.5473, 0.0, 0.0, 0.0, 0.0, 0.0, 0.0, 0.0, 0.0, 0.3422, -1.116, 0.7777, -1.116, 0.7781, 0.2774, 0.3425, 0.2907, 0.0, 0.0, 0.0, 0.0, 0.0, 0.0, 0.0, 0.0, 0.0, 0.0, 0.0, 0.0, 0.0, 0.0, 0.0, 0.0, 0.3426, 0.5473, 0.7788, 0.5631, 0.7781, 1.936, 0.342, 1.933, 0.0, 0.0, 0.0, 0.0, 0.0, 0.0, 0.0, 0.0, 0.0, 0.0, 0.0, 0.0, 0.0, 0.0, 0.0, 0.0, 0.0, 0.0, 0.0, 0.0, 0.0, 0.0, 0.0, 0.0, 0.0, 0.0, 0.0, 0.0, 0.0, 0.0, 0.0, 0.0, 0.2238, 0.543, 0.3426, 0.5473, 0.342, 1.933, 0.2231, 1.933, 0.0, 0.0, 0.0, 0.0, 0.0, 0.0, 0.0, 0.0, 0.0, 0.0, 0.0, 0.0, 0.0, 0.0, 0.0, 0.0, 0.2235, -1.116, 0.3422, -1.116, 0.3425, 0.2907, 0.2239, 0.2944, 0.0, 0.0, 0.0, 0.0, 0.0, 0.0, 0.0, 0.0, 0.2231, -1.905, 0.342, -1.91, 0.3426, 0.5473, 0.2238, 0.543, 0.0, 0.0, 0.0, 0.0, 0.0, 0.0, 0.0, 0.0, 0.2239, 0.2944, 0.3425, 0.2907, 0.3422, 2.739, 0.2235, 2.734, -0.1119, 0.3046, 0.1052, 0.298, 0.1048, 2.729, -0.1123, 2.719, 0.0, 0.0, 0.0, 0.0, 0.0, 0.0, 0.0, 0.0, -0.1131, -1.892, 0.1043, -1.901, 0.1049, 0.5387, -0.1125, 0.5308, 0.0, 0.0, 0.0, 0.0, 0.0, 0.0, 0.0, 0.0, -0.1123, -1.116, 0.1048, -1.116, 0.1052, 0.298, -0.1119, 0.3046, 0.0, 0.0, 0.0, 0.0, 0.0, 0.0, 0.0, 0.0, 0.0, 0.0, 0.0, 0.0, 0.0, 0.0, 0.0, 0.0, -0.1125, 0.5308, 0.1049, 0.5387, 0.1043, 1.932, -0.1131, 1.931, 0.0, 0.0, 0.0, 0.0, 0.0, 0.0, 0.0, 0.0, 0.0, 0.0, 0.0, 0.0, 0.0, 0.0, 0.0, 0.0, 0.0, 0.0, 0.0, 0.0, 0.0, 0.0, 0.0, 0.0, 0.0, 0.0, 0.0, 0.0, 0.0, 0.0, 0.0, 0.0, 0.0, 0.0, 0.0, 0.0, 0.0, 0.0, 0.0, 0.0, 0.0, 0.0, 0.0, 0.0, 0.0, 0.0, 0.0, 0.0, 0.0, 0.0, 0.0, 0.0, 0.0, 0.0, 0.0, 0.0, 0.0, 0.0, 0.0, 0.0, 0.0, 0.0, 0.0, 0.0, 0.0, 0.0, 0.0, 0.0, 0.0, 0.0, 0.0, 0.0, 0.0, 0.0, 0.0, 0.0, 0.0, 0.0, 0.0, 0.0, 0.0, 0.0, 0.0, 0.0, 0.0, 0.0, 0.0, 0.0, 0.0, 0.0, 0.0, 0.0, 0.0, 0.0, 0.0, 0.0, 0.0, 0.0, 0.0, 0.0, 0.0, 0.0, 0.0, 0.0, 0.0, 0.0, 0.0, 0.0, 0.0, 0.0, 0.0, 0.0, 0.0, 0.0, 0.0, 0.0, 0.0, 0.0, 0.0, 0.0, 0.0, 0.0, 0.0, 0.0, 0.0, 0.0, 0.0, 0.0, 0.0, 0.0, 0.0, 0.0, 0.0, 0.0, 0.0, 0.0, 0.0, 0.0, 0.0, 0.0, 0.0, 0.0, 0.0, 0.0, 0.0, 0.0, 0.0, 0.0, 0.0, 0.0, 0.0, 0.0, 0.0, 0.0, 0.0, 0.0, 0.0, 0.0, 0.0, 0.0, 0.0, 0.0, 0.0, 0.0, 0.0, 0.0, 0.0, 0.0, 0.0, 0.0, 0.0, 0.0, 0.0, 0.0, 0.0, 0.0, 0.0, 0.0, 0.0, 0.0, 0.0, 0.0, 0.0, 0.0, 0.0, 0.0, 0.0, 0.0, 0.0, 0.0, 0.0, 0.0, 0.0, 0.0, 0.0, 0.0, 0.0, 0.0, 0.0, 0.0, 0.0, 0.0, 0.0, 0.0, 0.0, 0.0, 0.0, 0.0, 0.0, 0.0, 0.0, 0.0, 0.0, 0.0, 0.0, 0.0, 0.0, 0.0, 0.0, 0.0, 0.0, 0.0, 0.0, 0.0, 0.0, 0.0, 0.0, 0.0, 0.0, 0.0, 0.0, 0.0, 0.0, 0.0, 0.0, 0.0, 0.0, 0.0, 0.0, 0.0, 0.0, 0.0, 0.0, 0.0, 0.0, 0.0, 0.0, 0.0, 0.0, 0.0, 0.0, 0.0, 0.0, 0.0, 0.0, 0.0, 0.0, 0.0, 0.0, 0.0, 0.0, 0.0, 0.0, 0.0, 0.0, 0.0, 0.0, 0.0, 0.0, 0.0, 0.0, 0.0, 0.0, 0.0, 0.0, 0.0, 0.0, 0.0, 0.0, 0.0, 0.0, 0.0, 0.0, 0.0, 0.0, 0.0, 0.0, 0.0, 0.0, 0.0, 0.0, 0.0, 0.0, 0.0, 0.0, 0.0, 0.0, 0.0, 0.0, 0.0, 0.0, 0.0, 0.0, 0.0, 0.0, 0.0, 0.0, 0.0, 0.0, 0.0, 0.0, 0.0, 0.0, 0.0, 0.0, 0.0, 0.0, 0.0, 0.0, 0.0, 0.0, 0.0, 0.0, 0.0, 0.0, 0.0, 0.0, 0.0, 0.0, 0.0, 0.0, 0.0, 0.0, 0.0, 0.0, 0.0, 0.0, 0.0, 0.0, 0.0, 0.0, 0.0, 0.0, 0.0, 0.0, 0.0, 0.0, 0.0, 0.0, 0.0, 0.0, 0.0, 0.0, 0.0, 0.0, 0.0, 0.0, 0.0, 0.0, 0.0, 0.0, 0.0, 0.0, 0.0, 0.0, 0.0, 0.0, 0.0, 0.0, 0.0, 0.0, 0.0, 0.0, 0.0, 0.0, 0.0, 0.0, 0.0, 0.0, 0.0, 0.0, 0.0, 0.0, 0.0, 0.0, 0.0, 0.0, 0.0, 0.0, 0.0, 0.0, 0.0, 0.0, 0.0, 0.0, 0.0, 0.0, 0.0, 0.0, 0.0, 0.0, 0.0, 0.0, 0.0, 0.0, 0.0, 0.0, 0.0, 0.0, 0.0, 0.0, 0.0, 0.0, 0.0, 0.0, 0.0, 0.0, 0.0, 0.0, 0.0, 0.0, 0.0, 0.0, 0.0, 0.0, 0.0, 0.0, 0.0, 0.0, 0.0, 0.0, 0.0, 0.0, 0.0, 0.0, 0.0, 0.0, 0.0, 0.0, 0.0, 0.0, 0.0, 0.0, 0.0, 0.0, 0.0, 0.0, 0.0, 0.0, 0.0, 0.0, 0.0, 0.0, 0.0, 0.0, 0.0, 0.0, 0.0, 0.0, 0.0, 0.0, 0.0, 0.0, 0.0, 0.0, 0.0, 0.0, 0.0, 0.0, 0.0, 0.0, 0.0, 0.0, 0.0, 0.0, 0.0, 0.0, 0.0, 0.0, 0.0, 0.0, 0.0, 0.0, 0.0, 0.0, 0.0, 0.0, 0.0, 0.0, 0.0, 0.0, 0.0, 0.0, 0.0, 0.0, 0.0, 0.0, 0.0, 0.0, 0.0, 0.0, 0.0, 0.0, 0.0, 0.0, 0.0, 0.0, 0.0, 0.0, 0.0, 0.0, 0.0, 0.0, 0.0, 0.0, 0.0, 0.0, 0.0, 0.0, 0.0, 0.0, 0.0, 0.0, 0.0, 0.0, 0.0, 0.0, 0.0, 0.0, 0.0, 0.0, 0.0, 0.0, 0.0, 0.0, 0.0, 0.0, 0.0, 0.0, 0.0, 0.0, 0.0, 0.0, 0.0, 0.0, 0.0, 0.0, 0.0, 0.0, 0.0, 0.0, 0.0, 0.0, 0.0, 0.0, 0.0, 0.0, 0.0, 0.0, 0.0, 0.0, 0.0, 0.0, 0.0, 0.0, 0.0, 0.0, 0.0, 0.0, 0.0, 0.0, 0.0, 0.0, 0.0, 0.0, 0.0, 0.0, 0.0, 0.0, 0.0, 0.0, 0.0, 0.0, 0.0, 0.0, 0.0, 0.0, 0.0, 0.0, 0.0, 0.0, 0.0, 0.0, 0.0, 0.0, 0.0, 0.0, 0.0, 0.0, 0.0, 0.0, 0.0, 0.0, 0.0, 0.0, 0.0, 0.0, 0.0, 0.1052, 0.298, 0.2239, 0.2944, 0.2235, 2.734, 0.1048, 2.729, 0.0, 0.0, 0.0, 0.0, 0.0, 0.0, 0.0, 0.0, 0.1043, -1.901, 0.2231, -1.905, 0.2238, 0.543, 0.1049, 0.5387, 0.0, 0.0, 0.0, 0.0, 0.0, 0.0, 0.0, 0.0, 0.1048, -1.116, 0.2235, -1.116, 0.2239, 0.2944, 0.1052, 0.298, 0.0, 0.0, 0.0, 0.0, 0.0, 0.0, 0.0, 0.0, 0.0, 0.0, 0.0, 0.0, 0.0, 0.0, 0.0, 0.0, 0.1049, 0.5387, 0.2238, 0.543, 0.2231, 1.933, 0.1043, 1.932, 0.0, 0.0, 0.0, 0.0, 0.0, 0.0, 0.0, 0.0, 0.0, 0.0, 0.0, 0.0, 0.0, 0.0, 0.0, 0.0, 0.7781, 0.2774, 1.014, 0.2702, 1.014, 2.769, 0.7777, 2.759, 0.0, 0.0, 0.0, 0.0, 0.0, 0.0, 0.0, 0.0, 0.7781, -1.927, 1.015, -1.936, 1.015, 0.5717, 0.7788, 0.5631, 0.0, 0.0, 0.0, 0.0, 0.0, 0.0, 0.0, 0.0, 0.7777, -1.116, 1.014, -1.116, 1.014, 0.2702, 0.7781, 0.2774, 0.0, 0.0, 0.0, 0.0, 0.0, 0.0, 0.0, 0.0, 0.0, 0.0, 0.0, 0.0, 0.0, 0.0, 0.0, 0.0, 0.7788, 0.5631, 1.015, 0.5717, 1.015, 1.937, 0.7781, 1.936, 0.0, 0.0, 0.0, 0.0, 0.0, 0.0, 0.0, 0.0, 0.0, 0.0, 0.0, 0.0, 0.0, 0.0, 0.0, 0.0, 0.0, 0.0, 0.0, 0.0, 0.0, 0.0, 0.0, 0.0, 0.0, 0.0, 0.0, 0.0, 0.0, 0.0, 0.0, 0.0, 0.0, 0.0, 0.0, 0.0, 0.0, 0.0, 0.0, 0.0, 0.0, 0.0, 0.0, 0.0, 0.0, 0.0, 0.0, 0.0, 0.0, 0.0, 0.0, 0.0, 0.0, 0.0, 0.0, 0.0, 0.0, 0.0, 0.0, 0.0, 0.0, 0.0, 0.0, 0.0, 0.0, 0.0, 0.0, 0.0, 0.0, 0.0, 0.0, 0.0, 0.0, 0.0, 0.0, 0.0, 0.0, 0.0, 0.0, 0.0, 0.0, 0.0, 0.0, 0.0, 0.0, 0.0, 0.0, 0.0, 0.0, 0.0, 0.0, 0.0, 0.0, 0.0, 0.0, 0.0, 0.0, 0.0, 0.0, 0.0, 0.0, 0.0, 0.0, 0.0, 0.0, 0.0, 0.0, 0.0, 0.0, 0.0, 0.0, 0.0, 0.0, 0.0, 0.0, 0.0, 0.0, 0.0, 0.0, 0.0, 0.0, 0.0, 0.0, 0.0, 0.0, 0.0, 0.0, 0.0, 0.0, 0.0, 0.0, 0.0, 0.0, 0.0, 0.0, 0.0, 0.0, 0.0, 0.0, 0.0, 0.0, 0.0, 0.0, 0.0, 0.0, 0.0, 0.0, 0.0, 0.0, 0.0, 0.0, 0.0, 0.0, 0.0, 0.0, 0.0, 0.0, 0.0, 0.0, 0.0, 0.0, 0.0, 0.0, 0.0, 0.0, 0.0, 0.0, 0.0, 0.0, 0.0, 0.0, 0.0, 0.0, 0.0, 0.0, 0.0, 0.0, 0.0, 0.0, 0.0, 0.0, 0.0, 0.0, 0.0, 0.0, 0.0, 0.0, 0.0, 0.0, 0.0, 0.0, 0.0, 0.0, 0.0, 0.0, 0.0, 0.0, 0.0, 0.0, 0.0, 0.0, 0.0, 0.0, 0.0, 0.0, 0.0, 0.0, 0.0, 0.0, 0.0, 0.0, 0.0, 0.0, 0.0, 0.0, 0.0, 0.0, 0.0, 0.0, 0.0, 0.0, 0.0, 0.0, 0.0, 0.0, 0.0, 0.0, 0.0, 0.0, 0.0, 0.0, 0.0, 0.0, 0.0, 0.0, 0.0, 0.0, 0.0, 0.0, 0.0, 0.0, 0.0, 0.0, 0.0, 0.0, 0.0, 0.0, 0.0, 0.0, 0.0, 0.0, 0.0, 0.0, 0.0, 0.0, 0.0, 0.0, 0.0, 0.0, 0.0, 0.0, 0.0, 0.0, 0.0, 0.0, 0.0, 0.0, 0.0, 0.0, 0.0, 0.0, 0.0, 0.0, 0.0, 0.0, 0.0, 0.0, 0.0, 0.0, 0.0, 0.0, 0.0, 0.0, 0.0, 0.0, 0.0, 0.0, 0.0, 0.0, 0.0, 0.0, 0.0, 0.0, 0.0, 0.0, 0.0, 0.0, 0.0, 0.0, 0.0, 0.0, 0.0, 0.0, 0.0, 0.0, 0.0, 0.0, 0.0, 0.0, 0.0, 0.0, 0.0, 0.0, 0.0, 0.0, 0.0, 0.0, 0.0, 0.0, 0.0, 0.0, 0.0, 0.0, 0.0, 0.0, 0.0, 0.0, 0.0, 0.0, 0.0, 0.0, 0.0, 0.0, 0.0, 0.0, 0.0, 0.0, 0.0, 0.0, 0.0, 0.0, 0.0, 0.0, 0.0, 0.0, 0.0, 0.0, 0.0, 0.0, 0.0, 0.0, 0.0, 0.0, 0.0, 0.0, 0.0, 0.0, 0.0, 0.0, 0.0, 0.0, 0.0, 0.0, 0.0, 0.0, 0.0, 0.0, 0.0, 0.0, 0.0, 0.0, 0.0, 0.0, 0.0, 0.0, 0.0, 0.0, 0.0, 0.0, 0.0, 0.0, 0.0, 0.0, 0.0, 0.0, 0.0, 0.0, 0.0, 0.0, 0.0, 0.0, 0.0, 0.0, 0.0, 0.0, 0.0, 0.0, 0.0, 0.0, 0.0, 0.0, 0.0, 0.0, 0.0, 0.0, 0.0, 0.0, 0.0, 0.0, 0.0, 0.0, 0.0, 0.0, 0.0, 0.0, 0.0, 0.0, 0.0, 0.0, 0.0, 0.0, 0.0, 0.0, 0.0, 0.0, 0.0, 0.0, 0.0, 0.0, 0.0, 0.0, 0.0, 0.0, 0.0, 0.0, 0.0, 0.0, 0.0, 0.0, 0.0, 0.0, 0.0, 0.0, 0.0, 0.0, 0.0, 0.0, 0.0, 0.0, 0.0, 0.0, 0.0, 0.0, 0.0, 0.0, 0.0, 0.0, 0.0, 0.0, 0.0, 0.0, 0.0, 0.0, 0.0, 0.0, 0.0, 0.0, 0.0, 0.0, 0.0, 0.0, 0.0, 0.0, 0.0, 0.0, 0.0, 0.0, 0.0, 0.0, 0.0, 0.0, 0.0, 0.0, 0.0, 0.0, 0.0, 0.0, 0.0, 0.0, 0.0, 0.0, 0.0, 0.0, 0.0, 0.0, 0.0, 0.0, 0.0, 0.0, 0.0, 0.0, 0.0, 0.0, 0.0, 0.0, 0.0, 0.0, 0.0, 0.0, 0.0, 0.0, 0.0, 0.0, 0.0, 0.0, 0.0, 0.0, 0.0, 0.0, 0.0, 0.0, 0.0, 0.0, 0.0, 0.0, 0.0, 0.0, 0.0, 0.0, 0.0, 0.0, 0.0, 0.0, 0.0, 0.0, 0.0, 0.0, 0.0, 0.0, 0.0, 0.0, 0.0, 0.0, 0.0, 0.0, 0.0, 0.0, 0.0, 0.0, 0.0, 0.0, 0.0, 0.0, 0.0, 0.0, 0.0, 0.0, 0.0, 0.0, 0.0, 0.0, 0.0, 0.0, 0.0, 0.0, 0.0, 0.0, 0.0, 0.0, 0.0, 0.0, 0.0, 0.0, 0.0, 0.0, 0.0, 0.0, 0.0, 0.0, 0.0, 0.0, 0.0, 0.0, 0.0, 0.0, 0.0, 0.0, 0.0, 0.0, 0.0, 0.0, 0.0, 0.0, 0.0, 0.0, 0.0, 0.0, 0.0, 0.0, 0.0, 0.0, 0.0, 0.0, 0.0, 0.0, 0.0, 0.0, 0.0, 0.0, 0.0, 0.0, 0.0, 0.0, 0.0, 0.0, 0.0, 0.0, 0.0, 0.0, 0.0, 0.0, 0.0, 0.0, 0.0, 0.0, 0.0, 0.0, 0.0, 0.0, 0.0, 0.0, 0.0, 0.0, 0.0, 0.0, 0.0, 0.0, 0.0, 0.0, 0.0, 0.0, 0.0, 0.0, 0.0, 0.0, 0.0, 0.0, 0.0, 0.0, 0.0, 0.0, 0.0, 0.0, 0.0, 0.0, 0.0, 0.0, 0.0, 0.0, 0.0, 0.0, 0.0, 0.0, 0.0, 0.0, 0.0, 0.0, 0.0, 0.0, 0.0, 0.0, 0.0, 0.0, 0.0, 0.0, 0.0, 0.0, 0.0, 0.0, 0.0, 0.0, 0.0, 0.0, 0.0, 0.0, 0.0, 0.0, 0.0, 0.0, 0.0, 0.0, 0.0, 0.0, 0.0, 0.0, 0.0, 0.0, 0.0, 0.0, 0.0, 0.0, 0.0, 0.0, 0.0, 0.0, 0.0, 0.0, 0.0, 0.0, 0.0, 0.0, 0.0, 0.0, 0.0, 0.0, 0.0, 0.0, 0.0, 0.0, 0.0, 0.0, 0.0, 0.0, 0.0, 0.0, 0.0, 0.0, 0.0, 0.0, 0.0, 0.0, 0.0, 0.0, 0.0, 0.0, 0.0, 0.0, 0.0, 0.0, 0.0, 0.0, 0.0, 0.0, 0.0, 0.0, 0.0, 0.0, 0.0, 0.0, 0.0, 0.0, 0.0, 0.0, 0.0, 0.0, 0.0, 0.0, 0.0, 0.0, 0.0, 0.0, 0.0, 0.0, 0.0, 0.0, 0.0, 0.0, 0.0, 0.0, 0.0, 0.0, 0.0, 0.0, 0.0, 0.0, 0.0, 0.0, 0.0, 0.0, 0.0, 0.0, 0.0, 0.0, 0.0, 0.0, 0.0, 0.0, 0.0, 0.0, 0.0, 0.0, 0.0, 0.0, 0.0, 0.0, 0.0, 0.0, 0.0, 0.0, 0.0, 0.0, 0.0, 0.0, 0.0, 0.0, 0.0, 0.0, 0.0, 0.0, 0.0, 0.0, 0.0, 0.0, 0.0, 0.0, 0.0, 0.0, 0.0, 0.0, 0.0, 0.0, 0.0, 0.0, 0.0, 0.0, 0.0, 0.0, 0.0, 0.0, 0.0, 0.0, 0.0, 0.0, 0.0, 0.0, 0.0, 0.0, 0.0, 0.0, 0.0, 0.0, 0.0, 0.0, 0.0, 0.0, 0.0, 0.0, 0.0, 0.0, 0.0, 0.0, 0.0, 0.0, 0.0, 0.0, 0.0, 0.0, 0.0, 0.0, 0.0, 0.0, 0.0])
_uv.active_render = True
_uv = me_circle_001.uv_layers.new(name='SI-UV')
_uv.uv.foreach_set('vector', [0.0, 0.0, 0.0, 0.0, 0.0, 0.0, 0.0, 0.0, 0.0, 0.0, 0.0, 0.0, 0.0, 0.0, 0.0, 0.0, 0.0, 0.0, 0.0, 0.0, 0.0, 0.0, 0.0, 0.0, 0.0, 0.0, 0.0, 0.0, 0.0, 0.0, 0.0, 0.0, 0.0, 0.0, 0.0, 0.0, 0.0, 0.0, 0.0, 0.0, 0.0, 0.0, 0.0, 0.0, 0.0, 0.0, 0.0, 0.0, 0.0, 0.0, 0.0, 0.0, 0.0, 0.0, 0.0, 0.0, 0.0, 0.0, 0.0, 0.0, 0.0, 0.0, 0.0, 0.0, 0.0, 0.0, 0.0, 0.0, 0.0, 0.0, 0.0, 0.0, 0.0, 0.0, 0.0, 0.0, 0.0, 0.0, 0.0, 0.0, 0.0, 0.0, 0.0, 0.0, 0.0, 0.0, 0.0, 0.0, 0.0, 0.0, 0.0, 0.0, 0.0, 0.0, 0.0, 0.0, 0.0, 0.0, 0.0, 0.0, 0.0, 0.0, 0.0, 0.0, 0.0, 0.0, 0.0, 0.0, 0.0, 0.0, 0.0, 0.0, 0.0, 0.0, 0.0, 0.0, 0.0, 0.0, 0.0, 0.0, 0.0, 0.0, 0.0, 0.0, 0.0, 0.0, 0.0, 0.0, 0.0, 0.0, 0.0, 0.0, 0.0, 0.0, 0.0, 0.0, 0.0, 0.0, 0.0, 0.0, 0.0, 0.0, 0.0, 0.0, 0.0, 0.0, 0.0, 0.0, 0.0, 0.0, 0.0, 0.0, 0.0, 0.0, 0.0, 0.0, 0.0, 0.0, 0.0, 0.0, 0.0, 0.0, 0.0, 0.0, 0.0, 0.0, 0.0, 0.0, 0.0, 0.0, 0.0, 0.0, 0.0, 0.0, 0.0, 0.0, 0.0, 0.0, 0.0, 0.0, 0.0, 0.0, 0.0, 0.0, 0.0, 0.0, 0.0, 0.0, 0.0, 0.0, 0.0, 0.0, 0.03707, 0.8163, 0.01489, 0.8175, 0.002866, 0.6573, 0.02614, 0.6593, 0.02374, 0.5613, 9.195e-05, 0.5622, 0.0004055, 0.4098, 0.02498, 0.4104, 0.02848, 0.3122, 0.005464, 0.314, 0.02014, 0.155, 0.04216, 0.1567, 0.0556, 0.9589, 0.03484, 0.961, 0.02556, 0.9054, 0.04737, 0.9038, 0.04737, 0.9038, 0.02556, 0.9054, 0.01489, 0.8175, 0.03707, 0.8163, 0.02614, 0.6593, 0.002866, 0.6573, 9.195e-05, 0.5622, 0.02374, 0.5613, 0.02498, 0.4104, 0.0004055, 0.4098, 0.005464, 0.314, 0.02848, 0.3122, 0.04216, 0.1567, 0.02014, 0.155, 0.03209, 0.07025, 0.05335, 0.07228, 0.06593, 0.1596, 0.04216, 0.1567, 0.05335, 0.07228, 0.07651, 0.07556, 0.04913, 0.4113, 0.02498, 0.4104, 0.02848, 0.3122, 0.05335, 0.3132, 0.05078, 0.6586, 0.02614, 0.6593, 0.02374, 0.5613, 0.04827, 0.5606, 0.07108, 0.9008, 0.04737, 0.9038, 0.03707, 0.8163, 0.06156, 0.8136, 0.07863, 0.9556, 0.0556, 0.9589, 0.04737, 0.9038, 0.07108, 0.9008, 0.05335, 0.3132, 0.02848, 0.3122, 0.04216, 0.1567, 0.06593, 0.1596, 0.04827, 0.5606, 0.02374, 0.5613, 0.02498, 0.4104, 0.04913, 0.4113, 0.06156, 0.8136, 0.03707, 0.8163, 0.02614, 0.6593, 0.05078, 0.6586, 0.08128, 0.8114, 0.06156, 0.8136, 0.05078, 0.6586, 0.07095, 0.6582, 0.06862, 0.5599, 0.04827, 0.5606, 0.04913, 0.4113, 0.06947, 0.4121, 0.07342, 0.3139, 0.05335, 0.3132, 0.06593, 0.1596, 0.08536, 0.162, 0.1018, 0.9526, 0.07863, 0.9556, 0.07108, 0.9008, 0.09064, 0.8985, 0.09064, 0.8985, 0.07108, 0.9008, 0.06156, 0.8136, 0.08128, 0.8114, 0.07095, 0.6582, 0.05078, 0.6586, 0.04827, 0.5606, 0.06862, 0.5599, 0.06947, 0.4121, 0.04913, 0.4113, 0.05335, 0.3132, 0.07342, 0.3139, 0.08536, 0.162, 0.06593, 0.1596, 0.07651, 0.07556, 0.09569, 0.07808, 0.3904, 0.3273, 0.385, 0.3271, 0.3918, 0.1852, 0.3972, 0.1855, 0.4051, 0.9277, 0.3997, 0.928, 0.3963, 0.8745, 0.4017, 0.8742, 0.4017, 0.8742, 0.3963, 0.8745, 0.3913, 0.7905, 0.3967, 0.7901, 0.39, 0.6471, 0.3846, 0.6473, 0.3824, 0.5566, 0.3879, 0.5566, 0.3879, 0.4175, 0.3825, 0.4174, 0.385, 0.3271, 0.3904, 0.3273, 0.3972, 0.1855, 0.3918, 0.1852, 0.3969, 0.1035, 0.4023, 0.1039, 0.4068, 0.9546, 0.4021, 0.9549, 0.3997, 0.928, 0.4051, 0.9277, 0.4023, 0.1039, 0.3969, 0.1035, 0.3997, 0.06189, 0.405, 0.06225, 0.0, 0.0, 0.0, 0.0, 0.0, 0.0, 0.0, 0.0, 0.0, 0.0, 0.0, 0.0, 0.0, 0.0, 0.0, 0.0, 0.0, 0.0, 0.0, 0.0, 0.0, 0.0, 0.0, 0.0, 0.0, 0.0, 0.0, 0.0, 0.0, 0.0, 0.0, 0.0, 0.0, 0.0, 0.0, 0.0, 0.0, 0.0, 0.0, 0.0, 0.0, 0.0, 0.0, 0.0, 0.0, 0.0, 0.0, 0.0, 0.0, 0.0, 0.0, 0.0, 0.0, 0.0, 0.0, 0.0, 0.0, 0.0, 0.0, 0.0, 0.0, 0.0, 0.0, 0.0, 0.0, 0.0, 0.0, 0.0, 0.0, 0.0, 0.0, 0.0, 0.405, 0.06225, 0.3997, 0.06189, 0.4021, 0.03508, 0.4068, 0.0354, 0.1054, 0.9794, 0.08233, 0.9825, 0.07863, 0.9556, 0.1018, 0.9526, 0.08233, 0.9825, 0.05961, 0.9856, 0.0556, 0.9589, 0.07863, 0.9556, 0.05961, 0.9856, 0.03917, 0.9889, 0.03484, 0.961, 0.0556, 0.9589, 0.0, 0.0, 0.0, 0.0, 0.0, 0.0, 0.0, 0.0, 0.0, 0.0, 0.0, 0.0, 0.0, 0.0, 0.0, 0.0, 0.0, 0.0, 0.0, 0.0, 0.0, 0.0, 0.0, 0.0, 0.0, 0.0, 0.0, 0.0, 0.0, 0.0, 0.0, 0.0, 0.0, 0.0, 0.0, 0.0, 0.0, 0.0, 0.0, 0.0, 0.0, 0.0, 0.0, 0.0, 0.0, 0.0, 0.0, 0.0, 0.05335, 0.07228, 0.03209, 0.07025, 0.03971, 0.02749, 0.06017, 0.02976, 0.07651, 0.07556, 0.05335, 0.07228, 0.06017, 0.02976, 0.08279, 0.0332, 0.09569, 0.07808, 0.07651, 0.07556, 0.08279, 0.0332, 0.1056, 0.03616, 0.0, 0.0, 0.0, 0.0, 0.0, 0.0, 0.0, 0.0, 0.0, 0.0, 0.0, 0.0, 0.0, 0.0, 0.0, 0.0, 0.0, 0.0, 0.0, 0.0, 0.0, 0.0, 0.0, 0.0, 0.0, 0.0, 0.0, 0.0, 0.0, 0.0, 0.09774, 0.07832, 0.09569, 0.07808, 0.1056, 0.03616, 0.1113, 0.03686, 0.5335, 0.6765, 0.4988, 0.6978, 0.5087, 0.6642, 0.5236, 0.6603, 0.08767, 0.1623, 0.08536, 0.162, 0.09569, 0.07808, 0.09774, 0.07832, 0.07184, 0.4122, 0.06947, 0.4121, 0.07342, 0.3139, 0.07582, 0.314, 0.07335, 0.6581, 0.07095, 0.6582, 0.06862, 0.5599, 0.071, 0.5599, 0.09272, 0.8983, 0.09064, 0.8985, 0.08128, 0.8114, 0.08362, 0.8112, 0.1089, 0.9517, 0.1018, 0.9526, 0.09064, 0.8985, 0.09272, 0.8983, 0.07582, 0.314, 0.07342, 0.3139, 0.08536, 0.162, 0.08767, 0.1623, 0.071, 0.5599, 0.06862, 0.5599, 0.06947, 0.4121, 0.07184, 0.4122, 0.08362, 0.8112, 0.08128, 0.8114, 0.07095, 0.6582, 0.07335, 0.6581, 0.269, 0.798, 0.1496, 0.8062, 0.1406, 0.6546, 0.2617, 0.6506, 0.2595, 0.5582, 0.1382, 0.5596, 0.139, 0.413, 0.26, 0.4153, 0.2628, 0.3232, 0.1424, 0.318, 0.153, 0.1679, 0.2708, 0.1771, 0.2786, 0.9361, 0.1625, 0.9458, 0.1572, 0.8916, 0.2746, 0.8823, 0.2746, 0.8823, 0.1572, 0.8916, 0.1496, 0.8062, 0.269, 0.798, 0.2617, 0.6506, 0.1406, 0.6546, 0.1382, 0.5596, 0.2595, 0.5582, 0.26, 0.4153, 0.139, 0.413, 0.1424, 0.318, 0.2628, 0.3232, 0.2708, 0.1771, 0.153, 0.1679, 0.161, 0.08547, 0.2767, 0.09537, 0.2831, 0.9901, 0.1671, 0.9999, 0.1625, 0.9458, 0.2786, 0.9361, 0.2767, 0.09537, 0.161, 0.08547, 0.1654, 0.04318, 0.2801, 0.05329, 0.3082, 0.09765, 0.2767, 0.09537, 0.2801, 0.05329, 0.3113, 0.05564, 0.519, 0.33, 0.5426, 0.3199, 0.5423, 0.3303, 0.5155, 0.3428, 0.3026, 0.1793, 0.2708, 0.1771, 0.2767, 0.09537, 0.3082, 0.09765, 0.2923, 0.4158, 0.26, 0.4153, 0.2628, 0.3232, 0.295, 0.3243, 0.2941, 0.6496, 0.2617, 0.6506, 0.2595, 0.5582, 0.292, 0.5578, 0.3065, 0.8801, 0.2746, 0.8823, 0.269, 0.798, 0.3011, 0.796, 0.3102, 0.9339, 0.2786, 0.9361, 0.2746, 0.8823, 0.3065, 0.8801, 0.295, 0.3243, 0.2628, 0.3232, 0.2708, 0.1771, 0.3026, 0.1793, 0.292, 0.5578, 0.2595, 0.5582, 0.26, 0.4153, 0.2923, 0.4158, 0.3011, 0.796, 0.269, 0.798, 0.2617, 0.6506, 0.2941, 0.6496, 0.3913, 0.7905, 0.3331, 0.794, 0.3262, 0.6488, 0.3846, 0.6473, 0.3824, 0.5566, 0.3241, 0.5574, 0.3244, 0.4164, 0.3825, 0.4174, 0.385, 0.3271, 0.3269, 0.3254, 0.3342, 0.1814, 0.3918, 0.1852, 0.3997, 0.928, 0.3419, 0.9317, 0.3383, 0.8781, 0.3963, 0.8745, 0.3963, 0.8745, 0.3383, 0.8781, 0.3331, 0.794, 0.3913, 0.7905, 0.3846, 0.6473, 0.3262, 0.6488, 0.3241, 0.5574, 0.3824, 0.5566, 0.3825, 0.4174, 0.3244, 0.4164, 0.3269, 0.3254, 0.385, 0.3271, 0.3918, 0.1852, 0.3342, 0.1814, 0.3396, 0.09981, 0.3969, 0.1035, 0.4021, 0.9549, 0.3511, 0.9582, 0.3419, 0.9317, 0.3997, 0.928, 0.3969, 0.1035, 0.3396, 0.09981, 0.3426, 0.05785, 0.3997, 0.06189, 0.5092, 0.6224, 0.4331, 0.6248, 0.4299, 0.5928, 0.5105, 0.5903, 0.5672, 0.6659, 0.5446, 0.6718, 0.5397, 0.6563, 0.5641, 0.6514, 0.4988, 0.6978, 0.4525, 0.7014, 0.4381, 0.6659, 0.5087, 0.6642, 0.4124, 0.6815, 0.4018, 0.6787, 0.4049, 0.6618, 0.4186, 0.6635, 0.5332, 0.573, 0.5097, 0.5756, 0.508, 0.547, 0.5286, 0.5497, 0.5205, 0.6214, 0.5092, 0.6224, 0.5105, 0.5903, 0.5254, 0.5891, 0.4216, 0.6248, 0.4057, 0.6255, 0.3979, 0.5938, 0.4145, 0.5925, 0.5612, 0.6219, 0.5359, 0.6209, 0.5413, 0.5895, 0.5656, 0.5937, 0.4104, 0.5521, 0.3936, 0.554, 0.4039, 0.5069, 0.4196, 0.5076, 0.4061, 0.5763, 0.39, 0.5751, 0.3936, 0.554, 0.4104, 0.5521, 0.5695, 0.5702, 0.5487, 0.5715, 0.545, 0.5512, 0.5666, 0.5465, 0.5097, 0.5756, 0.4301, 0.5781, 0.4314, 0.5489, 0.508, 0.547, 0.5022, 0.5078, 0.4369, 0.508, 0.4361, 0.4677, 0.5025, 0.4674, 0.5666, 0.5465, 0.545, 0.5512, 0.5344, 0.5058, 0.5577, 0.5009, 0.508, 0.547, 0.4314, 0.5489, 0.4369, 0.508, 0.5022, 0.5078, 0.5286, 0.5497, 0.508, 0.547, 0.5022, 0.5078, 0.5191, 0.5069, 0.4207, 0.4696, 0.4076, 0.4714, 0.4087, 0.4426, 0.422, 0.445, 0.5191, 0.5069, 0.5022, 0.5078, 0.5025, 0.4674, 0.5177, 0.4692, 0.4196, 0.5076, 0.4039, 0.5069, 0.4076, 0.4714, 0.4207, 0.4696, 0.5577, 0.5009, 0.5344, 0.5058, 0.5305, 0.4709, 0.5542, 0.4677, 0.422, 0.445, 0.4087, 0.4426, 0.4148, 0.4119, 0.4272, 0.4126, 0.5542, 0.4677, 0.5305, 0.4709, 0.5297, 0.4427, 0.5523, 0.4409, 0.5025, 0.4674, 0.4361, 0.4677, 0.4369, 0.4485, 0.502, 0.4484, 0.5177, 0.4692, 0.5025, 0.4674, 0.502, 0.4484, 0.5167, 0.4451, 0.4993, 0.4142, 0.4398, 0.4132, 0.4398, 0.3719, 0.4998, 0.3738, 0.5523, 0.4409, 0.5297, 0.4427, 0.5239, 0.4129, 0.548, 0.4106, 0.502, 0.4484, 0.4369, 0.4485, 0.4398, 0.4132, 0.4993, 0.4142, 0.5167, 0.4451, 0.502, 0.4484, 0.4993, 0.4142, 0.5118, 0.4135, 0.4265, 0.3718, 0.4139, 0.3717, 0.3966, 0.3281, 0.4236, 0.3388, 0.5118, 0.4135, 0.4993, 0.4142, 0.4998, 0.3738, 0.5126, 0.3738, 0.4272, 0.4126, 0.4148, 0.4119, 0.4139, 0.3717, 0.4265, 0.3718, 0.548, 0.4106, 0.5239, 0.4129, 0.5245, 0.3738, 0.5493, 0.3772, 0.3736, 0.3187, 0.3957, 0.3185, 0.3966, 0.3281, 0.3762, 0.3313, 0.5493, 0.3772, 0.5245, 0.3738, 0.5423, 0.3303, 0.5634, 0.3315, 0.4998, 0.3738, 0.4398, 0.3719, 0.4442, 0.3387, 0.495, 0.3432, 0.5126, 0.3738, 0.4998, 0.3738, 0.495, 0.3432, 0.5155, 0.3428, 0.4944, 0.3388, 0.495, 0.3432, 0.4442, 0.3387, 0.4444, 0.3365, 0.4193, 0.3279, 0.4236, 0.3388, 0.3966, 0.3281, 0.3957, 0.3185, 0.5105, 0.5903, 0.4299, 0.5928, 0.4301, 0.5781, 0.5097, 0.5756, 0.5656, 0.5937, 0.5413, 0.5895, 0.5487, 0.5715, 0.5695, 0.5702, 0.4145, 0.5925, 0.3979, 0.5938, 0.39, 0.5751, 0.4061, 0.5763, 0.5254, 0.5891, 0.5105, 0.5903, 0.5097, 0.5756, 0.5332, 0.573, 0.5641, 0.6514, 0.5397, 0.6563, 0.5359, 0.6209, 0.5612, 0.6219, 0.4186, 0.6635, 0.4049, 0.6618, 0.4057, 0.6255, 0.4216, 0.6248, 0.5236, 0.6603, 0.5087, 0.6642, 0.5092, 0.6224, 0.5205, 0.6214, 0.5087, 0.6642, 0.4381, 0.6659, 0.4331, 0.6248, 0.5092, 0.6224, 0.405, 0.6886, 0.4001, 0.687, 0.4008, 0.6836, 0.4079, 0.6858, 0.4996, 0.7078, 0.4528, 0.7114, 0.4526, 0.7071, 0.4993, 0.7036, 0.5692, 0.6733, 0.547, 0.6793, 0.5459, 0.6762, 0.5684, 0.6702, 0.5417, 0.6817, 0.4996, 0.7078, 0.4993, 0.7036, 0.5385, 0.6795, 0.547, 0.6793, 0.5417, 0.6817, 0.5385, 0.6795, 0.5459, 0.6762, 0.4528, 0.7114, 0.405, 0.6886, 0.4079, 0.6858, 0.4526, 0.7071, 0.5397, 0.6563, 0.5236, 0.6603, 0.5205, 0.6214, 0.5359, 0.6209, 0.4381, 0.6659, 0.4186, 0.6635, 0.4216, 0.6248, 0.4331, 0.6248, 0.5413, 0.5895, 0.5254, 0.5891, 0.5332, 0.573, 0.5487, 0.5715, 0.4299, 0.5928, 0.4145, 0.5925, 0.4061, 0.5763, 0.4301, 0.5781, 0.4444, 0.3365, 0.4442, 0.3387, 0.4236, 0.3388, 0.4193, 0.3279, 0.5245, 0.3738, 0.5126, 0.3738, 0.5155, 0.3428, 0.5423, 0.3303, 0.4398, 0.4132, 0.4272, 0.4126, 0.4265, 0.3718, 0.4398, 0.3719, 0.5239, 0.4129, 0.5118, 0.4135, 0.5126, 0.3738, 0.5245, 0.3738, 0.4398, 0.3719, 0.4265, 0.3718, 0.4236, 0.3388, 0.4442, 0.3387, 0.5297, 0.4427, 0.5167, 0.4451, 0.5118, 0.4135, 0.5239, 0.4129, 0.5305, 0.4709, 0.5177, 0.4692, 0.5167, 0.4451, 0.5297, 0.4427, 0.4369, 0.4485, 0.422, 0.445, 0.4272, 0.4126, 0.4398, 0.4132, 0.4369, 0.508, 0.4196, 0.5076, 0.4207, 0.4696, 0.4361, 0.4677, 0.5344, 0.5058, 0.5191, 0.5069, 0.5177, 0.4692, 0.5305, 0.4709, 0.4361, 0.4677, 0.4207, 0.4696, 0.422, 0.445, 0.4369, 0.4485, 0.545, 0.5512, 0.5286, 0.5497, 0.5191, 0.5069, 0.5344, 0.5058, 0.4301, 0.5781, 0.4061, 0.5763, 0.4104, 0.5521, 0.4314, 0.5489, 0.4314, 0.5489, 0.4104, 0.5521, 0.4196, 0.5076, 0.4369, 0.508, 0.4331, 0.6248, 0.4216, 0.6248, 0.4145, 0.5925, 0.4299, 0.5928, 0.5359, 0.6209, 0.5205, 0.6214, 0.5254, 0.5891, 0.5413, 0.5895, 0.5487, 0.5715, 0.5332, 0.573, 0.5286, 0.5497, 0.545, 0.5512, 0.4525, 0.7014, 0.4124, 0.6815, 0.4186, 0.6635, 0.4381, 0.6659, 0.3331, 0.794, 0.3011, 0.796, 0.2941, 0.6496, 0.3262, 0.6488, 0.3241, 0.5574, 0.292, 0.5578, 0.2923, 0.4158, 0.3244, 0.4164, 0.3269, 0.3254, 0.295, 0.3243, 0.3026, 0.1793, 0.3342, 0.1814, 0.3419, 0.9317, 0.3102, 0.9339, 0.3065, 0.8801, 0.3383, 0.8781, 0.3383, 0.8781, 0.3065, 0.8801, 0.3011, 0.796, 0.3331, 0.794, 0.3262, 0.6488, 0.2941, 0.6496, 0.292, 0.5578, 0.3241, 0.5574, 0.3244, 0.4164, 0.2923, 0.4158, 0.295, 0.3243, 0.3269, 0.3254, 0.3342, 0.1814, 0.3026, 0.1793, 0.3082, 0.09765, 0.3396, 0.09981, 0.4944, 0.3388, 0.519, 0.33, 0.5155, 0.3428, 0.495, 0.3432, 0.3396, 0.09981, 0.3082, 0.09765, 0.3113, 0.05564, 0.3426, 0.05785, 0.1496, 0.8062, 0.08362, 0.8112, 0.07335, 0.6581, 0.1406, 0.6546, 0.1382, 0.5596, 0.071, 0.5599, 0.07184, 0.4122, 0.139, 0.413, 0.1424, 0.318, 0.07582, 0.314, 0.08767, 0.1623, 0.153, 0.1679, 0.1625, 0.9458, 0.1089, 0.9517, 0.09272, 0.8983, 0.1572, 0.8916, 0.1572, 0.8916, 0.09272, 0.8983, 0.08362, 0.8112, 0.1496, 0.8062, 0.1406, 0.6546, 0.07335, 0.6581, 0.071, 0.5599, 0.1382, 0.5596, 0.139, 0.413, 0.07184, 0.4122, 0.07582, 0.314, 0.1424, 0.318, 0.153, 0.1679, 0.08767, 0.1623, 0.09774, 0.07832, 0.161, 0.08547, 0.5446, 0.6718, 0.5335, 0.6765, 0.5236, 0.6603, 0.5397, 0.6563, 0.161, 0.08547, 0.09774, 0.07832, 0.1113, 0.03686, 0.1654, 0.04318, 0.5459, 0.6762, 0.5385, 0.6795, 0.5335, 0.6765, 0.5446, 0.6718, 0.4526, 0.7071, 0.4079, 0.6858, 0.4124, 0.6815, 0.4525, 0.7014, 0.4079, 0.6858, 0.4008, 0.6836, 0.4018, 0.6787, 0.4124, 0.6815, 0.4993, 0.7036, 0.4526, 0.7071, 0.4525, 0.7014, 0.4988, 0.6978, 0.5684, 0.6702, 0.5459, 0.6762, 0.5446, 0.6718, 0.5672, 0.6659, 0.5385, 0.6795, 0.4993, 0.7036, 0.4988, 0.6978, 0.5335, 0.6765, 0.4943, 0.3375, 0.5198, 0.3278, 0.519, 0.33, 0.4944, 0.3388, 0.4445, 0.3357, 0.4444, 0.3365, 0.4193, 0.3279, 0.4184, 0.3262, 0.4184, 0.3262, 0.4193, 0.3279, 0.3957, 0.3185, 0.3957, 0.317, 0.4943, 0.3375, 0.4944, 0.3388, 0.4444, 0.3365, 0.4445, 0.3357, 0.3734, 0.317, 0.3957, 0.317, 0.3957, 0.3185, 0.3736, 0.3187, 0.5198, 0.3278, 0.5425, 0.3181, 0.5426, 0.3199, 0.519, 0.33, 0.5425, 0.3181, 0.5648, 0.317, 0.5648, 0.3187, 0.5426, 0.3199, 0.4008, 0.6836, 0.3766, 0.6793, 0.3774, 0.6746, 0.4018, 0.6787, 0.4001, 0.687, 0.376, 0.6827, 0.3766, 0.6793, 0.4008, 0.6836, 0.4049, 0.6618, 0.3792, 0.6592, 0.3789, 0.6283, 0.4057, 0.6255, 0.3979, 0.5938, 0.3725, 0.599, 0.3682, 0.5744, 0.39, 0.5751, 0.4139, 0.3717, 0.3894, 0.376, 0.3762, 0.3313, 0.3966, 0.3281, 0.5426, 0.3199, 0.5648, 0.3187, 0.5634, 0.3315, 0.5423, 0.3303, 0.4148, 0.4119, 0.3895, 0.4101, 0.3894, 0.376, 0.4139, 0.3717, 0.4087, 0.4426, 0.3854, 0.4418, 0.3895, 0.4101, 0.4148, 0.4119, 0.4076, 0.4714, 0.3835, 0.4688, 0.3854, 0.4418, 0.4087, 0.4426, 0.4039, 0.5069, 0.38, 0.5027, 0.3835, 0.4688, 0.4076, 0.4714, 0.3936, 0.554, 0.3711, 0.5498, 0.38, 0.5027, 0.4039, 0.5069, 0.39, 0.5751, 0.3682, 0.5744, 0.3711, 0.5498, 0.3936, 0.554, 0.4057, 0.6255, 0.3789, 0.6283, 0.3725, 0.599, 0.3979, 0.5938, 0.4018, 0.6787, 0.3774, 0.6746, 0.3792, 0.6592, 0.4049, 0.6618, 0.3997, 0.06189, 0.3426, 0.05785, 0.3518, 0.03168, 0.4021, 0.03508, 0.0, 0.0, 0.0, 0.0, 0.0, 0.0, 0.0, 0.0, 0.0, 0.0, 0.0, 0.0, 0.0, 0.0, 0.0, 0.0, 0.0, 0.0, 0.0, 0.0, 0.0, 0.0, 0.0, 0.0, 0.0, 0.0, 0.0, 0.0, 0.0, 0.0, 0.0, 0.0, 0.0, 0.0, 0.0, 0.0, 0.0, 0.0, 0.0, 0.0, 0.0, 0.0, 0.0, 0.0, 0.0, 0.0, 0.06017, 0.02976, 0.03971, 0.02749, 0.04431, 9.195e-05, 0.06444, 0.003247, 0.08279, 0.0332, 0.06017, 0.02976, 0.06444, 0.003247, 0.08672, 0.006606, 0.1056, 0.03616, 0.08279, 0.0332, 0.08672, 0.006606, 0.1093, 0.009763, 0.0, 0.0, 0.0, 0.0, 0.0, 0.0, 0.0, 0.0, 0.3879, 0.5566, 0.3824, 0.5566, 0.3825, 0.4174, 0.3879, 0.4175, 0.3967, 0.7901, 0.3913, 0.7905, 0.3846, 0.6473, 0.39, 0.6471, 0.0, 0.0, 0.0, 0.0, 0.0, 0.0, 0.0, 0.0, 0.0, 0.0, 0.0, 0.0, 0.0, 0.0, 0.0, 0.0, 0.0, 0.0, 0.0, 0.0, 0.0, 0.0, 0.0, 0.0, 0.0, 0.0, 0.0, 0.0, 0.0, 0.0, 0.0, 0.0, 0.0, 0.0, 0.0, 0.0, 0.0, 0.0, 0.0, 0.0, 0.0, 0.0, 0.0, 0.0, 0.0, 0.0, 0.0, 0.0, 0.0, 0.0, 0.0, 0.0, 0.0, 0.0, 0.0, 0.0, 0.0, 0.0, 0.0, 0.0, 0.0, 0.0, 0.0, 0.0, 0.0, 0.0, 0.0, 0.0, 0.0, 0.0, 0.0, 0.0, 0.0, 0.0, 0.0, 0.0, 0.0, 0.0, 0.0, 0.0, 0.0, 0.0, 0.0, 0.0, 0.0, 0.0, 0.0, 0.0, 0.0, 0.0, 0.0, 0.0, 0.0, 0.0, 0.0, 0.0, 0.0, 0.0, 0.0, 0.0, 0.0, 0.0, 0.0, 0.0, 0.0, 0.0, 0.0, 0.0, 0.0, 0.0, 0.0, 0.0, 0.0, 0.0, 0.0, 0.0, 0.0, 0.0, 0.0, 0.0, 0.0, 0.0, 0.0, 0.0, 0.0, 0.0, 0.0, 0.0, 0.0, 0.0, 0.0, 0.0, 0.0, 0.0, 0.0, 0.0, 0.0, 0.0, 0.0, 0.0, 0.0, 0.0, 0.0, 0.0, 0.0, 0.0, 0.0, 0.0, 0.0, 0.0, 0.0, 0.0, 0.0, 0.0, 0.0, 0.0, 0.0, 0.0, 0.0, 0.0, 0.0, 0.0, 0.0, 0.0, 0.0, 0.0, 0.0, 0.0, 0.0, 0.0, 0.0, 0.0, 0.0, 0.0, 0.0, 0.0, 0.0, 0.0, 0.0, 0.0, 0.0, 0.0, 0.0, 0.0, 0.0, 0.0, 0.0, 0.0, 0.0, 0.0, 0.0, 0.0, 0.0, 0.0, 0.0, 0.0, 0.0, 0.0, 0.0, 0.0, 0.0, 0.0, 0.0, 0.0, 0.0, 0.0, 0.0, 0.0, 0.0, 0.0, 0.0, 0.0, 0.0, 0.0, 0.0, 0.0, 0.0, 0.0, 0.0, 0.0, 0.0, 0.0, 0.0, 0.0, 0.0, 0.0, 0.0, 0.0, 0.0, 0.0, 0.0, 0.0, 0.0, 0.0, 0.0, 0.0, 0.0, 0.0, 0.0, 0.0, 0.0, 0.0, 0.0, 0.0, 0.0, 0.0, 0.0, 0.0, 0.0, 0.0, 0.0, 0.0, 0.0, 0.0, 0.0, 0.0, 0.0, 0.0, 0.0, 0.0, 0.0, 0.0, 0.0, 0.0, 0.0, 0.0, 0.0, 0.0, 0.0, 0.0, 0.0, 0.0, 0.0, 0.0, 0.0, 0.0, 0.0, 0.0, 0.0, 0.0, 0.0, 0.0, 0.0, 0.0, 0.0, 0.0, 0.0, 0.0, 0.0, 0.0, 0.0, 0.0, 0.0, 0.0, 0.0, 0.0, 0.0, 0.0, 0.0, 0.0, 0.0, 0.0, 0.0, 0.0, 0.0, 0.0, 0.0, 0.0, 0.0, 0.0, 0.0, 0.0, 0.0, 0.0, 0.0, 0.0, 0.0, 0.0, 0.0, 0.0, 0.0, 0.0, 0.0, 0.0, 0.0, 0.0, 0.0, 0.0, 0.0, 0.0, 0.0, 0.0, 0.0, 0.0, 0.0, 0.0, 0.0, 0.0, 0.0, 0.0, 0.0, 0.0, 0.0, 0.0, 0.0, 0.0, 0.0, 0.0, 0.0, 0.0, 0.0, 0.0, 0.0, 0.0, 0.0, 0.0, 0.0, 0.0, 0.0, 0.0, 0.0, 0.0, 0.0, 0.0, 0.0, 0.0, 0.0, 0.0, 0.0, 0.0, 0.0, 0.0, 0.0, 0.0, 0.0, 0.0, 0.0, 0.0, 0.0, 0.0, 0.0, 0.0, 0.0, 0.0, 0.0, 0.0, 0.0, 0.0, 0.0, 0.0, 0.0, 0.0, 0.0, 0.0, 0.0, 0.0, 0.0, 0.0, 0.0, 0.0, 0.0, 0.0, 0.0, 0.0, 0.0, 0.0, 0.0, 0.0, 0.0, 0.0, 0.0, 0.0, 0.0, 0.0, 0.0, 0.0, 0.0, 0.0, 0.0, 0.0, 0.0, 0.0, 0.0, 0.0, 0.0, 0.0, 0.0, 0.0, 0.0, 0.0, 0.0, 0.0, 0.0, 0.0, 0.0, 0.0, 0.0, 0.0, 0.0, 0.0, 0.0, 0.0, 0.0, 0.0, 0.0, 0.0, 0.0, 0.0, 0.0, 0.0, 0.0, 0.0, 0.0, 0.0, 0.0, 0.0, 0.0, 0.0, 0.0, 0.0, 0.0, 0.0, 0.0, 0.0, 0.0, 0.0, 0.0, 0.0, 0.0, 0.0, 0.0, 0.0, 0.0, 0.0, 0.0, 0.0, 0.0, 0.0, 0.0, 0.0, 0.0, 0.0, 0.0, 0.0, 0.0, 0.0, 0.0, 0.0, 0.0, 0.0, 0.0, 0.0, 0.0, 0.0, 0.0, 0.0, 0.0, 0.0, 0.0, 0.0, 0.0, 0.0, 0.0, 0.0, 0.0, 0.0, 0.0, 0.0, 0.0, 0.0, 0.0, 0.0, 0.0, 0.0, 0.0, 0.0, 0.0, 0.0, 0.0, 0.0, 0.0, 0.0, 0.0, 0.0, 0.0, 0.0, 0.0, 0.0])
me_circle_001.materials.append(mat_white_001)
me_circle_001.materials.append(mat_red_001)
me_circle_001.use_remesh_preserve_volume = False
me_circle_001.use_remesh_preserve_attributes = False
me_circle_001.use_mirror_vertex_groups = False
me_circle_001.update()
me_esfera_geod_sica = bpy.data.meshes.new('Esfera geodésica')
me_esfera_geod_sica.from_pydata([(0.0, 0.0, -1.0), (0.7236, -0.5257, -0.4472), (-0.2764, -0.8506, -0.4472), (-0.8944, 0.0, -0.4472), (-0.2764, 0.8506, -0.4472), (0.7236, 0.5257, -0.4472), (0.2764, -0.8506, 0.4472), (-0.7236, -0.5257, 0.4472), (-0.7236, 0.5257, 0.4472), (0.2764, 0.8506, 0.4472), (0.8944, 0.0, 0.4472), (0.0, 0.0, 1.0), (-0.1625, -0.5, -0.8507), (0.4253, -0.309, -0.8507), (0.2629, -0.809, -0.5257), (0.8506, 0.0, -0.5257), (0.4253, 0.309, -0.8507), (-0.5257, 0.0, -0.8507), (-0.6882, -0.5, -0.5257), (-0.1625, 0.5, -0.8507), (-0.6882, 0.5, -0.5257), (0.2629, 0.809, -0.5257), (0.9511, -0.309, 0.0), (0.9511, 0.309, 0.0), (0.0, -1.0, 0.0), (0.5878, -0.809, 0.0), (-0.9511, -0.309, 0.0), (-0.5878, -0.809, 0.0), (-0.5878, 0.809, 0.0), (-0.9511, 0.309, 0.0), (0.5878, 0.809, 0.0), (0.0, 1.0, 0.0), (0.6882, -0.5, 0.5257), (-0.2629, -0.809, 0.5257), (-0.8506, 0.0, 0.5257), (-0.2629, 0.809, 0.5257), (0.6882, 0.5, 0.5257), (0.1625, -0.5, 0.8507), (0.5257, 0.0, 0.8507), (-0.4253, -0.309, 0.8507), (-0.4253, 0.309, 0.8507), (0.1625, 0.5, 0.8507)], [], [(0, 13, 12), (1, 13, 15), (0, 12, 17), (0, 17, 19), (0, 19, 16), (1, 15, 22), (2, 14, 24), (3, 18, 26), (4, 20, 28), (5, 21, 30), (1, 22, 25), (2, 24, 27), (3, 26, 29), (4, 28, 31), (5, 30, 23), (6, 32, 37), (7, 33, 39), (8, 34, 40), (9, 35, 41), (10, 36, 38), (38, 41, 11), (38, 36, 41), (36, 9, 41), (41, 40, 11), (41, 35, 40), (35, 8, 40), (40, 39, 11), (40, 34, 39), (34, 7, 39), (39, 37, 11), (39, 33, 37), (33, 6, 37), (37, 38, 11), (37, 32, 38), (32, 10, 38), (23, 36, 10), (23, 30, 36), (30, 9, 36), (31, 35, 9), (31, 28, 35), (28, 8, 35), (29, 34, 8), (29, 26, 34), (26, 7, 34), (27, 33, 7), (27, 24, 33), (24, 6, 33), (25, 32, 6), (25, 22, 32), (22, 10, 32), (30, 31, 9), (30, 21, 31), (21, 4, 31), (28, 29, 8), (28, 20, 29), (20, 3, 29), (26, 27, 7), (26, 18, 27), (18, 2, 27), (24, 25, 6), (24, 14, 25), (14, 1, 25), (22, 23, 10), (22, 15, 23), (15, 5, 23), (16, 21, 5), (16, 19, 21), (19, 4, 21), (19, 20, 4), (19, 17, 20), (17, 3, 20), (17, 18, 3), (17, 12, 18), (12, 2, 18), (15, 16, 5), (15, 13, 16), (13, 0, 16), (12, 14, 2), (12, 13, 14), (13, 1, 14)])
_uv = me_esfera_geod_sica.uv_layers.new(name='MapaUV')
_uv.uv.foreach_set('vector', [0.1818, 0.0, 0.2273, 0.07873, 0.1364, 0.07873, 0.2727, 0.1575, 0.3182, 0.07873, 0.3636, 0.1575, 0.9091, 0.0, 0.9545, 0.07873, 0.8636, 0.07873, 0.7273, 0.0, 0.7727, 0.07873, 0.6818, 0.07873, 0.5455, 0.0, 0.5909, 0.07873, 0.5, 0.07873, 0.2727, 0.1575, 0.3636, 0.1575, 0.3182, 0.2362, 0.09091, 0.1575, 0.1818, 0.1575, 0.1364, 0.2362, 0.8182, 0.1575, 0.9091, 0.1575, 0.8636, 0.2362, 0.6364, 0.1575, 0.7273, 0.1575, 0.6818, 0.2362, 0.4545, 0.1575, 0.5455, 0.1575, 0.5, 0.2362, 0.2727, 0.1575, 0.3182, 0.2362, 0.2273, 0.2362, 0.09091, 0.1575, 0.1364, 0.2362, 0.04546, 0.2362, 0.8182, 0.1575, 0.8636, 0.2362, 0.7727, 0.2362, 0.6364, 0.1575, 0.6818, 0.2362, 0.5909, 0.2362, 0.4545, 0.1575, 0.5, 0.2362, 0.4091, 0.2362, 0.1818, 0.3149, 0.2727, 0.3149, 0.2273, 0.3937, 0.0, 0.3149, 0.09091, 0.3149, 0.04546, 0.3937, 0.7273, 0.3149, 0.8182, 0.3149, 0.7727, 0.3937, 0.5455, 0.3149, 0.6364, 0.3149, 0.5909, 0.3937, 0.3636, 0.3149, 0.4545, 0.3149, 0.4091, 0.3937, 0.4091, 0.3937, 0.5, 0.3937, 0.4545, 0.4724, 0.4091, 0.3937, 0.4545, 0.3149, 0.5, 0.3937, 0.4545, 0.3149, 0.5455, 0.3149, 0.5, 0.3937, 0.5909, 0.3937, 0.6818, 0.3937, 0.6364, 0.4724, 0.5909, 0.3937, 0.6364, 0.3149, 0.6818, 0.3937, 0.6364, 0.3149, 0.7273, 0.3149, 0.6818, 0.3937, 0.7727, 0.3937, 0.8636, 0.3937, 0.8182, 0.4724, 0.7727, 0.3937, 0.8182, 0.3149, 0.8636, 0.3937, 0.8182, 0.3149, 0.9091, 0.3149, 0.8636, 0.3937, 0.04546, 0.3937, 0.1364, 0.3937, 0.09091, 0.4724, 0.04546, 0.3937, 0.09091, 0.3149, 0.1364, 0.3937, 0.09091, 0.3149, 0.1818, 0.3149, 0.1364, 0.3937, 0.2273, 0.3937, 0.3182, 0.3937, 0.2727, 0.4724, 0.2273, 0.3937, 0.2727, 0.3149, 0.3182, 0.3937, 0.2727, 0.3149, 0.3636, 0.3149, 0.3182, 0.3937, 0.4091, 0.2362, 0.4545, 0.3149, 0.3636, 0.3149, 0.4091, 0.2362, 0.5, 0.2362, 0.4545, 0.3149, 0.5, 0.2362, 0.5455, 0.3149, 0.4545, 0.3149, 0.5909, 0.2362, 0.6364, 0.3149, 0.5455, 0.3149, 0.5909, 0.2362, 0.6818, 0.2362, 0.6364, 0.3149, 0.6818, 0.2362, 0.7273, 0.3149, 0.6364, 0.3149, 0.7727, 0.2362, 0.8182, 0.3149, 0.7273, 0.3149, 0.7727, 0.2362, 0.8636, 0.2362, 0.8182, 0.3149, 0.8636, 0.2362, 0.9091, 0.3149, 0.8182, 0.3149, 0.04546, 0.2362, 0.09091, 0.3149, 0.0, 0.3149, 0.04546, 0.2362, 0.1364, 0.2362, 0.09091, 0.3149, 0.1364, 0.2362, 0.1818, 0.3149, 0.09091, 0.3149, 0.2273, 0.2362, 0.2727, 0.3149, 0.1818, 0.3149, 0.2273, 0.2362, 0.3182, 0.2362, 0.2727, 0.3149, 0.3182, 0.2362, 0.3636, 0.3149, 0.2727, 0.3149, 0.5, 0.2362, 0.5909, 0.2362, 0.5455, 0.3149, 0.5, 0.2362, 0.5455, 0.1575, 0.5909, 0.2362, 0.5455, 0.1575, 0.6364, 0.1575, 0.5909, 0.2362, 0.6818, 0.2362, 0.7727, 0.2362, 0.7273, 0.3149, 0.6818, 0.2362, 0.7273, 0.1575, 0.7727, 0.2362, 0.7273, 0.1575, 0.8182, 0.1575, 0.7727, 0.2362, 0.8636, 0.2362, 0.9545, 0.2362, 0.9091, 0.3149, 0.8636, 0.2362, 0.9091, 0.1575, 0.9545, 0.2362, 0.9091, 0.1575, 1.0, 0.1575, 0.9545, 0.2362, 0.1364, 0.2362, 0.2273, 0.2362, 0.1818, 0.3149, 0.1364, 0.2362, 0.1818, 0.1575, 0.2273, 0.2362, 0.1818, 0.1575, 0.2727, 0.1575, 0.2273, 0.2362, 0.3182, 0.2362, 0.4091, 0.2362, 0.3636, 0.3149, 0.3182, 0.2362, 0.3636, 0.1575, 0.4091, 0.2362, 0.3636, 0.1575, 0.4545, 0.1575, 0.4091, 0.2362, 0.5, 0.07873, 0.5455, 0.1575, 0.4545, 0.1575, 0.5, 0.07873, 0.5909, 0.07873, 0.5455, 0.1575, 0.5909, 0.07873, 0.6364, 0.1575, 0.5455, 0.1575, 0.6818, 0.07873, 0.7273, 0.1575, 0.6364, 0.1575, 0.6818, 0.07873, 0.7727, 0.07873, 0.7273, 0.1575, 0.7727, 0.07873, 0.8182, 0.1575, 0.7273, 0.1575, 0.8636, 0.07873, 0.9091, 0.1575, 0.8182, 0.1575, 0.8636, 0.07873, 0.9545, 0.07873, 0.9091, 0.1575, 0.9545, 0.07873, 1.0, 0.1575, 0.9091, 0.1575, 0.3636, 0.1575, 0.4091, 0.07873, 0.4545, 0.1575, 0.3636, 0.1575, 0.3182, 0.07873, 0.4091, 0.07873, 0.3182, 0.07873, 0.3636, 0.0, 0.4091, 0.07873, 0.1364, 0.07873, 0.1818, 0.1575, 0.09091, 0.1575, 0.1364, 0.07873, 0.2273, 0.07873, 0.1818, 0.1575, 0.2273, 0.07873, 0.2727, 0.1575, 0.1818, 0.1575])
me_esfera_geod_sica.update()

# ---- objects
ob_cube = bpy.data.objects.new('Cube', me_cube)
ob_light = bpy.data.objects.new('Light', light_light)
ob_camera = bpy.data.objects.new('Camera', cam_camera)
ob_mug_001 = bpy.data.objects.new('mug.001', me_circle_001)
ob_esfera_geod_sica = bpy.data.objects.new('Esfera geodésica', me_esfera_geod_sica)

# ---- transforms, parenting, visibility, modifiers, constraints
ob_cube.location = (0.0, 0.0, 4.938)
ob_cube.scale = (3.044, 3.044, 4.985)
ob_cube.lock_rotations_4d = False
ob_cube.empty_display_type = 'ARROWS'
ob_cube.display_type = 'SOLID'
ob_cube.lineart.crease_threshold = 0.0
_m = ob_cube.modifiers.new('Fluido', 'FLUID')
_m.fluid_type = 'DOMAIN'
_m = ob_cube.modifiers.new('Liquid Particle System', 'PARTICLE_SYSTEM')
ob_light.location = (4.076, 1.005, 9.001)
ob_light.rotation_euler = (0.6503, 0.05522, 1.866)
ob_light.lock_rotations_4d = False
ob_light.empty_display_type = 'ARROWS'
ob_light.color = (0.0, 0.0, 0.0, 0.0)
ob_light.lineart.crease_threshold = 0.0
ob_camera.location = (6.852, 11.69, 24.78)
ob_camera.rotation_euler = (0.5578, -3.478e-07, 2.581)
ob_camera.lock_rotations_4d = False
ob_camera.empty_display_type = 'ARROWS'
ob_camera.color = (0.0, 0.0, 0.0, 0.0)
ob_camera.display_type = 'WIRE'
ob_camera.lineart.crease_threshold = 0.0
ob_mug_001.location = (0.0, 0.0, -0.0008389)
ob_mug_001.rotation_euler = (0.0, 0.0, 4.303)
ob_mug_001.scale = (44.12, 44.12, 44.12)
ob_mug_001.lineart.crease_threshold = 0.0
_m = ob_mug_001.modifiers.new('Subdivision', 'SUBSURF')
_m.uv_smooth = 'PRESERVE_CORNERS'
_m.levels = 2
_m.show_only_control_edges = False
_m = ob_mug_001.modifiers.new('Fluido', 'FLUID')
_m.fluid_type = 'EFFECTOR'
ob_esfera_geod_sica.location = (0.0, 0.0, 7.506)
ob_esfera_geod_sica.scale = (0.6095, 0.6095, 0.6095)
_m = ob_esfera_geod_sica.modifiers.new('Fluido', 'FLUID')
_m.fluid_type = 'FLOW'

# ---- collection membership
col_collection.objects.link(ob_cube)
col_collection.objects.link(ob_light)
col_collection.objects.link(ob_camera)
col_collection.objects.link(ob_mug_001)
col_collection.objects.link(ob_esfera_geod_sica)

# ---- scene / render settings (as saved in the file)
scene.camera = ob_camera
scene.frame_start = 1; scene.frame_end = 250; scene.frame_set(68)
scene.render.engine = 'BLENDER_EEVEE_NEXT'
scene.render.image_settings.file_format = 'FFMPEG'
scene.render.image_settings.color_mode = 'RGB'
scene.cycles.sampling_pattern = 'TABULATED_SOBOL'
scene.view_settings.view_transform = 'Filmic'
bpy.context.view_layer.update()
